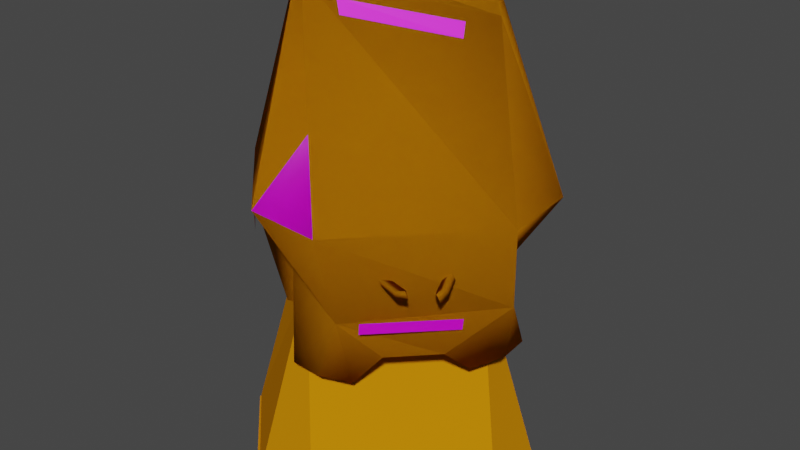 # Source: engine_r_main.blend  (saved by Blender 2.93.21; exported with 4.5.12 LTS)
import bpy
from mathutils import Matrix  # noqa: F401  (used for matrix-valued properties, if any)

bpy.ops.wm.read_factory_settings(use_empty=True)
scene = bpy.context.scene
scene.name = 'Scene'

# ---- collections
col_collection = bpy.data.collections.new('Collection'); scene.collection.children.link(col_collection)

# ---- images (referenced by path relative to the original .blend; pixels are not part of the script)
import os
ASSET_DIR = os.environ.get("B2B_ASSET_DIR", "")  # directory of the original .blend (textures are referenced by path, not embedded)
HERE = os.path.dirname(os.path.abspath(__file__))  # packed textures are extracted next to this script under _unpacked/

def load_image(name, relpath, width, height, colorspace="sRGB"):
    """Load a texture the original file referenced (path relative to the .blend, or extracted next to this script)."""
    p = next((c for c in (os.path.join(HERE, relpath), os.path.join(ASSET_DIR, relpath)) if relpath and os.path.exists(c)), "")
    if p:
        img = bpy.data.images.load(p, check_existing=True)
        img.name = name
    else:  # same state as the original file: an image datablock whose file is absent (Cycles renders it pink)
        img = bpy.data.images.new(name, width, height)
        img.source = "FILE"
        img.filepath = "//" + (relpath or name)
    img.colorspace_settings.name = colorspace
    return img
img_hev1_dif_tif = load_image('hev1_dif.tif', 'hev1_dif.tif', 1024, 1024, 'sRGB')
img_hev1_bump_tif = load_image('hev1_bump.tif', 'hev1_bump.tif', 1024, 1024, 'sRGB')
img_hev2_dif_tif = load_image('hev2_dif.tif', 'hev2_dif.tif', 1024, 1024, 'sRGB')
img_hev2_bump_tif = load_image('hev2_bump.tif', 'hev2_bump.tif', 1024, 1024, 'sRGB')
img_hev_decals01_tif = load_image('hev_decals01.tif', 'hev_decals01.tif', 1024, 1024, 'sRGB')
img_cr_pelican_hull_detail_tif = load_image('cr_pelican_hull_detail.tif', 'cr_pelican_hull_detail.tif', 1024, 1024, 'sRGB')
img_longsword_x_burn_tif = load_image('longsword_x_burn.tif', 'longsword_x_burn.tif', 1024, 1024, 'sRGB')
img_longsword_x_burn_illum_tif = load_image('longsword_x_burn_illum.tif', 'longsword_x_burn_illum.tif', 1024, 1024, 'sRGB')

# ---- materials (node trees are filled in below, after node groups)
mat_hev1 = bpy.data.materials.new('hev1')
mat_hev1.use_transparent_shadow = False
mat_hev1.diffuse_color = (0.5225, 0.6282, 0.1074, 1.0)
mat_hev2 = bpy.data.materials.new('hev2')
mat_hev2.use_transparent_shadow = False
mat_hev2.diffuse_color = (0.2007, 0.7765, 0.08404, 1.0)
mat_hev_decals = bpy.data.materials.new('hev_decals')
mat_hev_decals.use_transparent_shadow = False
mat_hev_decals.diffuse_color = (0.5282, 0.08286, 0.308, 1.0)
mat_hev1_destroyed = bpy.data.materials.new('hev1_destroyed')
mat_hev1_destroyed.use_transparent_shadow = False
mat_hev2_destroyed = bpy.data.materials.new('hev2_destroyed')
mat_hev2_destroyed.use_transparent_shadow = False
mat_longsword_burn = bpy.data.materials.new('longsword_burn')
mat_longsword_burn.use_transparent_shadow = False
mat_hard_metal_thick = bpy.data.materials.new('hard_metal_thick')
mat_hard_metal_thick.use_transparent_shadow = False
mat_hard_metal_thick.diffuse_color = (0.5694, 0.2072, 0.002413, 1.0)

# ---- material node trees
mat_hev1.use_nodes = True; mat_hev1.node_tree.nodes.clear()
_N = mat_hev1.node_tree.nodes; _L = mat_hev1.node_tree.links
n0 = _N.new('ShaderNodeBsdfPrincipled'); n0.name = 'Principled BSDF'; n0.location = (10, 300)
n0.distribution = 'GGX'
n0.subsurface_method = 'BURLEY'
n0.inputs[3].default_value = 1.45
n0.inputs[27].default_value = (0.0, 0.0, 0.0, 1.0)
n0.inputs[28].default_value = 1.0
n1 = _N.new('ShaderNodeOutputMaterial'); n1.name = 'Material Output'; n1.location = (300, 300)
n2 = _N.new('ShaderNodeTexImage'); n2.name = 'Image Texture'; n2.location = (-428, 253)
n2.image = img_hev1_dif_tif
n3 = _N.new('ShaderNodeNormalMap'); n3.name = 'Normal Map'; n3.location = (-182, -138)
n4 = _N.new('ShaderNodeTexImage'); n4.name = 'Image Texture.001'; n4.location = (-482, -113)
n4.image = img_hev1_bump_tif
_L.new(n0.outputs[0], n1.inputs[0])
_L.new(n2.outputs[0], n0.inputs[0])
_L.new(n4.outputs[0], n3.inputs[1])
_L.new(n3.outputs[0], n0.inputs[5])
n1.is_active_output = True
mat_hev2.use_nodes = True; mat_hev2.node_tree.nodes.clear()
_N = mat_hev2.node_tree.nodes; _L = mat_hev2.node_tree.links
n0 = _N.new('ShaderNodeBsdfPrincipled'); n0.name = 'Principled BSDF'; n0.location = (10, 300)
n0.distribution = 'GGX'
n0.subsurface_method = 'BURLEY'
n0.inputs[3].default_value = 1.45
n0.inputs[27].default_value = (0.0, 0.0, 0.0, 1.0)
n0.inputs[28].default_value = 1.0
n1 = _N.new('ShaderNodeOutputMaterial'); n1.name = 'Material Output'; n1.location = (300, 300)
n2 = _N.new('ShaderNodeTexImage'); n2.name = 'Image Texture'; n2.location = (-466, 247)
n2.image = img_hev2_dif_tif
n3 = _N.new('ShaderNodeTexImage'); n3.name = 'Image Texture.001'; n3.location = (-531, -90)
n3.image = img_hev2_bump_tif
n4 = _N.new('ShaderNodeNormalMap'); n4.name = 'Normal Map'; n4.location = (-193, -53)
_L.new(n0.outputs[0], n1.inputs[0])
_L.new(n2.outputs[0], n0.inputs[0])
_L.new(n3.outputs[0], n4.inputs[1])
_L.new(n4.outputs[0], n0.inputs[5])
n1.is_active_output = True
mat_hev_decals.use_nodes = True; mat_hev_decals.node_tree.nodes.clear()
_N = mat_hev_decals.node_tree.nodes; _L = mat_hev_decals.node_tree.links
n0 = _N.new('ShaderNodeBsdfPrincipled'); n0.name = 'Principled BSDF'; n0.location = (10, 300)
n0.distribution = 'GGX'
n0.subsurface_method = 'BURLEY'
n0.inputs[3].default_value = 1.45
n0.inputs[27].default_value = (0.0, 0.0, 0.0, 1.0)
n0.inputs[28].default_value = 1.0
n1 = _N.new('ShaderNodeOutputMaterial'); n1.name = 'Material Output'; n1.location = (300, 300)
n2 = _N.new('ShaderNodeTexImage'); n2.name = 'Image Texture'; n2.location = (-297, 162)
n2.image = img_hev_decals01_tif
_L.new(n0.outputs[0], n1.inputs[0])
_L.new(n2.outputs[0], n0.inputs[0])
n1.is_active_output = True
mat_hev1_destroyed.use_nodes = True; mat_hev1_destroyed.node_tree.nodes.clear()
_N = mat_hev1_destroyed.node_tree.nodes; _L = mat_hev1_destroyed.node_tree.links
n0 = _N.new('ShaderNodeOutputMaterial'); n0.name = 'Material Output'; n0.location = (300, 300)
n1 = _N.new('ShaderNodeBsdfPrincipled'); n1.name = 'Principled BSDF'; n1.location = (10, 300)
n1.distribution = 'GGX'
n1.subsurface_method = 'BURLEY'
n1.inputs[3].default_value = 1.45
n1.inputs[27].default_value = (0.0, 0.0, 0.0, 1.0)
n1.inputs[28].default_value = 1.0
n2 = _N.new('ShaderNodeTexImage'); n2.name = 'Image Texture'; n2.location = (-904, 266)
n2.image = img_hev1_dif_tif
n3 = _N.new('ShaderNodeBrightContrast'); n3.name = 'Bright/Contrast'; n3.location = (-211, 179)
n4 = _N.new('ShaderNodeTexImage'); n4.name = 'Image Texture.002'; n4.location = (-606, -34)
n4.image = img_cr_pelican_hull_detail_tif
n5 = _N.new('ShaderNodeTexImage'); n5.name = 'Image Texture.001'; n5.location = (-670, -353)
n5.image = img_hev1_bump_tif
n6 = _N.new('ShaderNodeNormalMap'); n6.name = 'Normal Map'; n6.location = (-295, -279)
_L.new(n1.outputs[0], n0.inputs[0])
_L.new(n2.outputs[0], n3.inputs[0])
_L.new(n3.outputs[0], n1.inputs[0])
_L.new(n4.outputs[0], n3.inputs[2])
_L.new(n5.outputs[0], n6.inputs[1])
_L.new(n6.outputs[0], n1.inputs[5])
n0.is_active_output = True
mat_hev2_destroyed.use_nodes = True; mat_hev2_destroyed.node_tree.nodes.clear()
_N = mat_hev2_destroyed.node_tree.nodes; _L = mat_hev2_destroyed.node_tree.links
n0 = _N.new('ShaderNodeBsdfPrincipled'); n0.name = 'Principled BSDF'; n0.location = (10, 300)
n0.distribution = 'GGX'
n0.subsurface_method = 'BURLEY'
n0.inputs[3].default_value = 1.45
n0.inputs[27].default_value = (0.0, 0.0, 0.0, 1.0)
n0.inputs[28].default_value = 1.0
n1 = _N.new('ShaderNodeOutputMaterial'); n1.name = 'Material Output'; n1.location = (300, 300)
n2 = _N.new('ShaderNodeTexImage'); n2.name = 'Image Texture'; n2.location = (-774, 299)
n2.image = img_hev2_dif_tif
n3 = _N.new('ShaderNodeNormalMap'); n3.name = 'Normal Map'; n3.location = (-223, -206)
n4 = _N.new('ShaderNodeTexImage'); n4.name = 'Image Texture.001'; n4.location = (-585, -238)
n4.image = img_hev2_bump_tif
n5 = _N.new('ShaderNodeBrightContrast'); n5.name = 'Bright/Contrast'; n5.location = (-284, 238)
n6 = _N.new('ShaderNodeTexImage'); n6.name = 'Image Texture.002'; n6.location = (-775, 48)
n6.width = 243
n6.image = img_cr_pelican_hull_detail_tif
_L.new(n0.outputs[0], n1.inputs[0])
_L.new(n4.outputs[0], n3.inputs[1])
_L.new(n3.outputs[0], n0.inputs[5])
_L.new(n2.outputs[0], n5.inputs[0])
_L.new(n5.outputs[0], n0.inputs[0])
_L.new(n6.outputs[0], n5.inputs[2])
n1.is_active_output = True
mat_longsword_burn.use_nodes = True; mat_longsword_burn.node_tree.nodes.clear()
_N = mat_longsword_burn.node_tree.nodes; _L = mat_longsword_burn.node_tree.links
n0 = _N.new('ShaderNodeOutputMaterial'); n0.name = 'Material Output'; n0.location = (300, 300)
n1 = _N.new('ShaderNodeTexImage'); n1.name = 'Image Texture'; n1.location = (-341, 267)
n1.image = img_longsword_x_burn_tif
n2 = _N.new('ShaderNodeBsdfPrincipled'); n2.name = 'Principled BSDF'; n2.location = (10, 300)
n2.distribution = 'GGX'
n2.subsurface_method = 'BURLEY'
n2.inputs[3].default_value = 1.45
n2.inputs[28].default_value = 1.0
n3 = _N.new('ShaderNodeTexImage'); n3.name = 'Image Texture.001'; n3.location = (-357, -72)
n3.image = img_longsword_x_burn_illum_tif
_L.new(n2.outputs[0], n0.inputs[0])
_L.new(n1.outputs[0], n2.inputs[0])
_L.new(n3.outputs[0], n2.inputs[27])
n0.is_active_output = True

# ---- world
world_world = bpy.data.worlds.new('World'); scene.world = world_world
world_world.use_nodes = True; world_world.node_tree.nodes.clear()
_N = world_world.node_tree.nodes; _L = world_world.node_tree.links
n0 = _N.new('ShaderNodeOutputWorld'); n0.name = 'World Output'; n0.location = (300, 300)
n1 = _N.new('ShaderNodeBackground'); n1.name = 'Background'; n1.location = (10, 300)
n1.inputs[0].default_value = (0.05088, 0.05088, 0.05088, 1.0)
_L.new(n1.outputs[0], n0.inputs[0])
n0.is_active_output = True
world_world.color = (0.05088, 0.05088, 0.05088)
world_world.use_sun_shadow = False
world_world.sun_shadow_jitter_overblur = 0.0

# ---- meshes
me_albatross = bpy.data.meshes.new('albatross')
me_albatross.from_pydata([(99.2, -271.9, 233.2), (123.8, -274.8, 203.4), (89.25, -282.3, 323.6), (129.5, -264.7, 323.6), (156.5, -238.6, 365.6), (182.5, -188.7, 323.9), (165.0, -206.7, 415.5), (229.3, -235.3, 323.7), (182.5, -188.6, 287.8), (207.6, -245.7, 287.6), (178.2, -204.0, 233.4), (172.5, -198.4, 233.4), (193.1, -234.8, 396.0), (135.0, -293.1, 415.2), (106.9, -265.1, 415.3), (231.8, -273.0, 323.6), (173.7, -331.4, 323.3), (231.8, -272.9, 287.4), (174.2, -320.3, 278.8), (136.0, -328.9, 323.3), (206.3, -286.5, 260.2), (89.24, -282.1, 287.4), (138.3, -308.6, 290.2), (138.9, -256.3, 365.5), (157.9, -276.1, 260.6), (104.9, -277.6, 233.1), (167.1, -297.3, 241.4), (146.0, -318.5, 246.5), (145.6, -296.6, 246.5), (187.4, -305.5, 260.1), (172.2, -308.8, 241.4), (177.1, -295.1, 250.8), (161.8, -319.1, 246.4), (196.0, -276.2, 250.9), (219.3, -245.0, 251.5), (209.6, -271.2, 245.7), (220.3, -260.4, 251.4), (198.2, -266.2, 245.7), (197.4, -244.6, 251.5), (176.8, -257.2, 260.7), (175.6, -222.8, 207.3), (189.3, -305.5, 301.3), (186.7, -308.4, 298.4), (202.8, -316.5, 303.9), (185.9, -309.3, 302.3), (205.5, -311.8, 303.2), (203.8, -315.5, 300.2), (208.4, -315.8, 305.5), (209.3, -314.8, 301.7), (213.9, -303.2, 301.2), (218.4, -305.6, 299.4), (217.1, -306.6, 303.1), (218.4, -299.9, 300.7), (217.2, -300.9, 304.5), (209.4, -282.7, 306.1), (206.7, -285.9, 302.9), (210.5, -281.8, 302.3), (148.3, -286.8, 406.8), (151.6, -288.9, 400.8), (187.1, -252.8, 389.3), (185.4, -249.3, 395.4), (193.5, -201.0, 316.0), (205.7, -213.0, 315.5), (200.5, -215.7, 297.0), (193.8, -200.6, 297.5), (109.3, -303.5, 313.7), (96.91, -291.7, 314.2), (96.89, -291.7, 295.7), (109.3, -303.5, 295.2), (139.0, -277.6, 232.3), (177.2, -239.3, 233.0), (181.9, -244.2, 249.9), (143.8, -282.5, 249.2), (136.9, -275.0, 222.1), (132.2, -270.1, 205.2), (170.3, -231.8, 209.7), (175.1, -236.7, 226.5), (184.0, -316.8, 275.9), (215.0, -285.8, 276.0), (216.5, -287.1, 282.4), (185.5, -318.0, 282.3), (165.1, -229.0, 323.7), (178.2, -203.9, 203.6), (103.7, -276.3, 211.9), (152.6, -218.2, 205.1), (175.9, -220.9, 199.7), (104.9, -277.5, 210.9), (99.19, -271.8, 215.9), (139.1, -259.3, 188.7), (174.1, -199.8, 203.9), (111.7, -276.5, 201.3), (175.6, -222.7, 199.3), (172.5, -198.2, 204.0), (123.8, -274.7, 184.3), (145.3, -297.9, 355.4)], [], [(21, 0, 25), (25, 0, 87, 83), (25, 86, 90), (2, 23, 3), (4, 5, 81), (6, 5, 4), (7, 5, 6), (8, 5, 7), (6, 12, 7), (7, 9, 8), (10, 8, 9), (8, 10, 11), (11, 10, 82, 89), (40, 91, 85), (15, 12, 13), (13, 16, 15), (13, 94, 19, 16), (12, 15, 7), (14, 13, 12), (18, 16, 19), (12, 6, 14), (19, 94, 13, 14), (14, 2, 19), (17, 15, 16), (9, 7, 15), (16, 18, 17), (20, 17, 18), (19, 2, 21), (19, 22, 18), (23, 14, 6), (23, 2, 14), (15, 17, 9), (29, 20, 18), (21, 22, 19), (6, 4, 23), (33, 20, 29), (29, 31, 33), (39, 33, 31), (31, 24, 39), (22, 21, 25), (18, 22, 27), (25, 27, 22), (27, 25, 28), (27, 32, 18), (26, 24, 31), (26, 27, 28), (32, 27, 26), (28, 24, 26), (30, 29, 18), (31, 29, 30), (30, 18, 32), (30, 26, 31), (26, 30, 32), (20, 33, 37), (39, 37, 33), (39, 38, 37), (20, 35, 17), (37, 35, 20), (34, 9, 17), (9, 34, 10), (37, 38, 34), (34, 38, 10), (35, 36, 17), (36, 35, 37), (17, 36, 34), (37, 34, 36), (39, 24, 1), (28, 25, 1), (24, 28, 1), (38, 39, 40), (38, 40, 10), (1, 40, 39), (1, 93, 88), (11, 92, 84), (41, 45, 46), (45, 41, 44), (46, 42, 41), (44, 43, 45), (42, 46, 43), (43, 44, 42), (45, 48, 46), (43, 46, 48), (47, 45, 43), (48, 47, 43), (90, 93, 1, 25), (45, 47, 48), (50, 51, 49), (83, 86, 25), (50, 49, 52), (51, 50, 52), (49, 51, 53), (55, 49, 53), (52, 53, 51), (56, 52, 49), (49, 55, 56), (53, 54, 55), (54, 53, 52), (52, 56, 54), (81, 0, 3), (57, 58, 59), (59, 60, 57), (61, 62, 63), (63, 64, 61), (68, 65, 66), (66, 67, 68), (72, 69, 70), (70, 71, 72), (73, 74, 75), (75, 76, 73), (80, 77, 78), (78, 79, 80), (23, 4, 3), (4, 81, 3), (81, 5, 8), (8, 11, 81), (11, 0, 81), (0, 21, 3), (21, 2, 3), (89, 92, 11), (84, 87, 0, 11), (88, 91, 40, 1), (85, 82, 10, 40), (93, 90, 88), (83, 87, 88, 90, 86), (84, 91, 88, 87), (91, 84, 85), (82, 85, 84), (84, 92, 89), (89, 82, 84)])
me_albatross.polygons.foreach_set('material_index', [3, 3, 3, 3, 3, 3, 3, 3, 3, 3, 3, 3, 3, 3, 3, 3, 3, 3, 3, 3, 3, 3, 3, 3, 3, 3, 3, 3, 3, 3, 3, 3, 3, 3, 3, 3, 3, 3, 3, 3, 3, 3, 3, 3, 3, 3, 3, 3, 3, 3, 3, 3, 3, 3, 3, 3, 3, 3, 3, 3, 3, 3, 3, 3, 3, 3, 3, 3, 3, 3, 3, 3, 3, 3, 1, 1, 1, 1, 1, 1, 1, 1, 1, 1, 3, 1, 1, 3, 1, 1, 1, 1, 1, 1, 1, 1, 1, 1, 3, 2, 2, 2, 2, 2, 2, 2, 2, 2, 2, 2, 2, 3, 3, 3, 3, 3, 3, 3, 3, 3, 3, 3, 5, 5, 5, 5, 5, 5, 5])
_uv = me_albatross.uv_layers.new(name='UVMap_0')
_uv.uv.foreach_set('vector', [0.7845, 0.2225, 0.8387, 0.2225, 0.8387, 0.2145, 0.1229, 0.1784, 0.1314, 0.1784, 0.1314, 0.1604, 0.1247, 0.1562, 0.1229, 0.1784, 0.1229, 0.1559, 0.1174, 0.1463, 0.1312, 0.6714, 0.1852, 0.7136, 0.1722, 0.6714, 0.2103, 0.7136, 0.2643, 0.6714, 0.2234, 0.6714, 0.2392, 0.7637, 0.2643, 0.6714, 0.2103, 0.7136, 0.7485, 0.1567, 0.7485, 0.2225, 0.657, 0.2225, 0.7845, 0.2225, 0.7485, 0.2225, 0.7485, 0.1567, 0.657, 0.2225, 0.657, 0.1829, 0.7485, 0.1567, 0.7485, 0.1567, 0.7845, 0.1567, 0.7845, 0.2225, 0.8387, 0.2145, 0.7845, 0.2225, 0.7845, 0.1567, 0.7845, 0.2225, 0.8387, 0.2145, 0.8387, 0.2225, 0.009779, 0.1784, 0.01829, 0.1784, 0.01829, 0.1484, 0.01218, 0.1487, 0.03357, 0.1522, 0.03357, 0.1441, 0.03208, 0.1445, 0.7485, 0.03983, 0.6518, 0.03983, 0.6518, 0.122, 0.6518, 0.122, 0.7485, 0.122, 0.7485, 0.03983, 0.6518, 0.122, 0.7001, 0.1393, 0.7485, 0.1567, 0.7485, 0.122, 0.6518, 0.03983, 0.7485, 0.03983, 0.7485, 0.005138, 0.6122, 0.122, 0.6518, 0.122, 0.6518, 0.03983, 0.7845, 0.122, 0.7485, 0.122, 0.7485, 0.1567, 0.6518, 0.03983, 0.6122, 0.03983, 0.6122, 0.122, 0.7485, 0.1567, 0.7028, 0.1698, 0.657, 0.1829, 0.657, 0.2225, 0.657, 0.2225, 0.7485, 0.2225, 0.7485, 0.1567, 0.7845, 0.03983, 0.7485, 0.03983, 0.7485, 0.122, 0.7845, 0.005138, 0.7485, 0.005138, 0.7485, 0.03983, 0.7485, 0.122, 0.7845, 0.122, 0.7845, 0.03983, 0.8116, 0.06754, 0.7845, 0.03983, 0.7845, 0.122, 0.7485, 0.1567, 0.7485, 0.2225, 0.7845, 0.2225, 0.7485, 0.1567, 0.7845, 0.1567, 0.7845, 0.122, 0.1852, 0.7136, 0.1563, 0.7637, 0.2392, 0.7637, 0.1852, 0.7136, 0.1312, 0.6714, 0.1563, 0.7637, 0.7485, 0.03983, 0.7845, 0.03983, 0.7845, 0.005138, 0.8116, 0.09425, 0.8116, 0.06754, 0.7845, 0.122, 0.7845, 0.2225, 0.7845, 0.1567, 0.7485, 0.1567, 0.2392, 0.7637, 0.2103, 0.7136, 0.1852, 0.7136, 0.824, 0.06969, 0.8116, 0.06754, 0.8116, 0.09425, 0.8116, 0.09425, 0.824, 0.09209, 0.824, 0.06969, 0.05712, 0.2018, 0.05712, 0.2269, 0.0841, 0.2269, 0.0841, 0.2269, 0.0841, 0.2018, 0.05712, 0.2018, 0.7845, 0.1567, 0.7845, 0.2225, 0.8387, 0.2145, 0.7845, 0.122, 0.7845, 0.1567, 0.8387, 0.1404, 0.8387, 0.2145, 0.8387, 0.1567, 0.7845, 0.1567, 0.8387, 0.1567, 0.8387, 0.2145, 0.854, 0.1723, 0.8387, 0.1404, 0.8387, 0.122, 0.7845, 0.122, 0.09268, 0.2183, 0.0841, 0.2018, 0.0841, 0.2269, 0.8686, 0.1567, 0.8387, 0.1567, 0.854, 0.1723, 0.8494, 0.145, 0.8387, 0.1567, 0.8686, 0.1567, 0.1075, 0.1928, 0.0841, 0.2018, 0.09268, 0.2183, 0.8387, 0.1074, 0.8116, 0.09425, 0.7845, 0.122, 0.824, 0.09209, 0.8116, 0.09425, 0.8387, 0.1074, 0.8387, 0.1074, 0.7845, 0.122, 0.8387, 0.122, 0.8387, 0.1074, 0.8387, 0.09921, 0.824, 0.09209, 0.8686, 0.1567, 0.864, 0.145, 0.8494, 0.145, 0.8116, 0.06754, 0.824, 0.06969, 0.8387, 0.06246, 0.05712, 0.2018, 0.04841, 0.2183, 0.05712, 0.2269, 0.05712, 0.2018, 0.03357, 0.1928, 0.04841, 0.2183, 0.8116, 0.06754, 0.8387, 0.05445, 0.7845, 0.03983, 0.8387, 0.06246, 0.8387, 0.05445, 0.8116, 0.06754, 0.8387, 0.02134, 0.7845, 0.005138, 0.7845, 0.03983, 0.7845, 0.1567, 0.8387, 0.1567, 0.8387, 0.2145, 0.8685, 0.1567, 0.8538, 0.1723, 0.8387, 0.1567, 0.8387, 0.1567, 0.8538, 0.1723, 0.8387, 0.2145, 0.8387, 0.05445, 0.8387, 0.03983, 0.7845, 0.03983, 0.8494, 0.145, 0.864, 0.145, 0.8685, 0.1567, 0.7845, 0.03983, 0.8387, 0.03983, 0.8387, 0.02134, 0.8685, 0.1567, 0.8387, 0.1567, 0.8494, 0.145, 0.05712, 0.2018, 0.0841, 0.2018, 0.1075, 0.1522, 0.2527, 0.2246, 0.3063, 0.2246, 0.2917, 0.1984, 0.0841, 0.2018, 0.1075, 0.1928, 0.1075, 0.1522, 0.03357, 0.1928, 0.05712, 0.2018, 0.03357, 0.1522, 0.2527, 0.2246, 0.2917, 0.1984, 0.3063, 0.2246, 0.1075, 0.1522, 0.03357, 0.1522, 0.05712, 0.2018, 0.1075, 0.1522, 0.1075, 0.1292, 0.08569, 0.1336, 0.9948, 0.5467, 0.9655, 0.5467, 0.9665, 0.5747, 0.08235, 0.08453, 0.1526, 0.08471, 0.1575, 0.07296, 0.1526, 0.08471, 0.08235, 0.08453, 0.08235, 0.07296, 0.1575, 0.07296, 0.08235, 0.07295, 0.08235, 0.08453, 0.08235, 0.07296, 0.1575, 0.07296, 0.1526, 0.08471, 0.1724, 0.073, 0.1732, 0.1482, 0.08447, 0.1482, 0.08447, 0.1482, 0.08369, 0.073, 0.1724, 0.073, 0.1526, 0.08471, 0.1732, 0.08327, 0.1575, 0.07296, 0.08447, 0.07296, 0.1732, 0.07296, 0.1711, 0.08327, 0.1732, 0.08359, 0.1526, 0.08471, 0.1575, 0.07296, 0.1711, 0.08327, 0.08237, 0.08359, 0.08447, 0.07296, 0.1174, 0.1463, 0.1075, 0.1292, 0.1075, 0.1522, 0.1229, 0.1784, 0.1526, 0.08471, 0.1732, 0.08359, 0.1711, 0.08327, 0.1731, 0.1525, 0.1731, 0.1525, 0.1525, 0.1512, 0.1247, 0.1562, 0.1229, 0.1559, 0.1229, 0.1784, 0.1731, 0.1525, 0.1525, 0.1512, 0.1574, 0.1638, 0.0823, 0.1525, 0.1711, 0.1525, 0.1732, 0.1638, 0.1525, 0.1512, 0.1731, 0.1525, 0.1574, 0.1638, 0.0823, 0.1513, 0.1525, 0.1512, 0.1574, 0.1638, 0.1732, 0.1638, 0.0844, 0.1638, 0.0823, 0.1525, 0.0824, 0.1639, 0.1574, 0.1638, 0.1525, 0.1512, 0.1525, 0.1512, 0.0823, 0.1513, 0.0824, 0.1639, 0.1574, 0.1638, 0.0824, 0.1639, 0.0823, 0.1513, 0.08362, 0.07305, 0.0844, 0.148, 0.1732, 0.148, 0.1732, 0.148, 0.1724, 0.07305, 0.08362, 0.07305, 0.1722, 0.6714, 0.2392, 0.7637, 0.2234, 0.6714, 0.6753, 0.5939, 0.6753, 0.4669, 0.003068, 0.4669, 0.003068, 0.4669, 0.003068, 0.5939, 0.6753, 0.5939, 0.6534, 0.5994, 0.6534, 0.7974, 0.4644, 0.7974, 0.4644, 0.7974, 0.4644, 0.5994, 0.6534, 0.5994, 0.4644, 0.7974, 0.6534, 0.7974, 0.6534, 0.5994, 0.6534, 0.5994, 0.4644, 0.5994, 0.4644, 0.7974, 0.6753, 0.5939, 0.6753, 0.4669, 0.003068, 0.4669, 0.003068, 0.4669, 0.003068, 0.5939, 0.6753, 0.5939, 0.6753, 0.5939, 0.6753, 0.4669, 0.003068, 0.4669, 0.003068, 0.4669, 0.003068, 0.5939, 0.6753, 0.5939, 0.009028, 1.001, 0.009028, 0.8859, 0.6804, 0.8859, 0.6804, 0.8859, 0.6804, 1.001, 0.009028, 1.001, 0.1852, 0.7136, 0.2103, 0.7136, 0.1722, 0.6714, 0.2103, 0.7136, 0.2234, 0.6714, 0.1722, 0.6714, 0.1722, 0.6714, 0.1312, 0.6714, 0.1428, 0.7136, 0.1428, 0.7136, 0.1563, 0.7637, 0.1722, 0.6714, 0.1563, 0.7637, 0.2392, 0.7637, 0.1722, 0.6714, 0.2392, 0.7637, 0.253, 0.7136, 0.2234, 0.6714, 0.253, 0.7136, 0.2643, 0.6714, 0.2234, 0.6714, 0.01218, 0.1487, 0.009779, 0.1478, 0.009779, 0.1784, 0.9665, 0.5747, 0.9775, 0.6503, 0.9948, 0.6503, 0.9948, 0.5467, 0.08569, 0.1336, 0.03357, 0.1441, 0.03357, 0.1522, 0.1075, 0.1522, 0.03208, 0.1445, 0.01829, 0.1484, 0.01829, 0.1784, 0.03357, 0.1522, 0.06603, 0.1435, 0.0959, 0.08696, 0.2062, 0.2371, 0.1774, 0.06476, 0.3454, 0.04564, 0.1834, 0.2529, 0.1034, 0.08124, 0.1338, 0.0815, 0.7417, 0.5701, 0.5498, 0.7052, 0.1834, 0.2529, 0.3454, 0.04564, 0.5498, 0.7052, 0.7417, 0.5701, 0.5793, 0.7398, 0.7097, 0.9436, 0.5793, 0.7398, 0.7417, 0.5701, 0.7417, 0.5701, 0.9554, 0.9214, 0.8539, 0.9563, 0.8539, 0.9563, 0.7097, 0.9436, 0.7417, 0.5701])
_ca = me_albatross.color_attributes.new('color', 'BYTE_COLOR', 'CORNER')
_ca.data.foreach_set('color', [1.0, 1.0, 1.0, 1.0, 1.0, 1.0, 1.0, 1.0, 1.0, 1.0, 1.0, 1.0, 1.0, 1.0, 1.0, 1.0, 1.0, 1.0, 1.0, 1.0, 1.0, 1.0, 1.0, 1.0, 1.0, 1.0, 1.0, 1.0, 1.0, 1.0, 1.0, 1.0, 1.0, 1.0, 1.0, 1.0, 1.0, 1.0, 1.0, 1.0, 1.0, 1.0, 1.0, 1.0, 1.0, 1.0, 1.0, 1.0, 1.0, 1.0, 1.0, 1.0, 1.0, 1.0, 1.0, 1.0, 1.0, 1.0, 1.0, 1.0, 1.0, 1.0, 1.0, 1.0, 1.0, 1.0, 1.0, 1.0, 1.0, 1.0, 1.0, 1.0, 1.0, 1.0, 1.0, 1.0, 1.0, 1.0, 1.0, 1.0, 1.0, 1.0, 1.0, 1.0, 1.0, 1.0, 1.0, 1.0, 1.0, 1.0, 1.0, 1.0, 1.0, 1.0, 1.0, 1.0, 1.0, 1.0, 1.0, 1.0, 1.0, 1.0, 1.0, 1.0, 1.0, 1.0, 1.0, 1.0, 1.0, 1.0, 1.0, 1.0, 1.0, 1.0, 1.0, 1.0, 1.0, 1.0, 1.0, 1.0, 1.0, 1.0, 1.0, 1.0, 1.0, 1.0, 1.0, 1.0, 1.0, 1.0, 1.0, 1.0, 1.0, 1.0, 1.0, 1.0, 1.0, 1.0, 1.0, 1.0, 1.0, 1.0, 1.0, 1.0, 1.0, 1.0, 1.0, 1.0, 1.0, 1.0, 1.0, 1.0, 1.0, 1.0, 1.0, 1.0, 1.0, 1.0, 1.0, 1.0, 1.0, 1.0, 1.0, 1.0, 1.0, 1.0, 1.0, 1.0, 1.0, 1.0, 1.0, 1.0, 1.0, 1.0, 1.0, 1.0, 1.0, 1.0, 1.0, 1.0, 1.0, 1.0, 1.0, 1.0, 1.0, 1.0, 1.0, 1.0, 1.0, 1.0, 1.0, 1.0, 1.0, 1.0, 1.0, 1.0, 1.0, 1.0, 1.0, 1.0, 1.0, 1.0, 1.0, 1.0, 1.0, 1.0, 1.0, 1.0, 1.0, 1.0, 1.0, 1.0, 1.0, 1.0, 1.0, 1.0, 1.0, 1.0, 1.0, 1.0, 1.0, 1.0, 1.0, 1.0, 1.0, 1.0, 1.0, 1.0, 1.0, 1.0, 1.0, 1.0, 1.0, 1.0, 1.0, 1.0, 1.0, 1.0, 1.0, 1.0, 1.0, 1.0, 1.0, 1.0, 1.0, 1.0, 1.0, 1.0, 1.0, 1.0, 1.0, 1.0, 1.0, 1.0, 1.0, 1.0, 1.0, 1.0, 1.0, 1.0, 1.0, 1.0, 1.0, 1.0, 1.0, 1.0, 1.0, 1.0, 1.0, 1.0, 1.0, 1.0, 1.0, 1.0, 1.0, 1.0, 1.0, 1.0, 1.0, 1.0, 1.0, 1.0, 1.0, 1.0, 1.0, 1.0, 1.0, 1.0, 1.0, 1.0, 1.0, 1.0, 1.0, 1.0, 1.0, 1.0, 1.0, 1.0, 1.0, 1.0, 1.0, 1.0, 1.0, 1.0, 1.0, 1.0, 1.0, 1.0, 1.0, 1.0, 1.0, 1.0, 1.0, 1.0, 1.0, 1.0, 1.0, 1.0, 1.0, 1.0, 1.0, 1.0, 1.0, 1.0, 1.0, 1.0, 1.0, 1.0, 1.0, 1.0, 1.0, 1.0, 1.0, 1.0, 1.0, 1.0, 1.0, 1.0, 1.0, 1.0, 1.0, 1.0, 1.0, 1.0, 1.0, 1.0, 1.0, 1.0, 1.0, 1.0, 1.0, 1.0, 1.0, 1.0, 1.0, 1.0, 1.0, 1.0, 1.0, 1.0, 1.0, 1.0, 1.0, 1.0, 1.0, 1.0, 1.0, 1.0, 1.0, 1.0, 1.0, 1.0, 1.0, 1.0, 1.0, 1.0, 1.0, 1.0, 1.0, 1.0, 1.0, 1.0, 1.0, 1.0, 1.0, 1.0, 1.0, 1.0, 1.0, 1.0, 1.0, 1.0, 1.0, 1.0, 1.0, 1.0, 1.0, 1.0, 1.0, 1.0, 1.0, 1.0, 1.0, 1.0, 1.0, 1.0, 1.0, 1.0, 1.0, 1.0, 1.0, 1.0, 1.0, 1.0, 1.0, 1.0, 1.0, 1.0, 1.0, 1.0, 1.0, 1.0, 1.0, 1.0, 1.0, 1.0, 1.0, 1.0, 1.0, 1.0, 1.0, 1.0, 1.0, 1.0, 1.0, 1.0, 1.0, 1.0, 1.0, 1.0, 1.0, 1.0, 1.0, 1.0, 1.0, 1.0, 1.0, 1.0, 1.0, 1.0, 1.0, 1.0, 1.0, 1.0, 1.0, 1.0, 1.0, 1.0, 1.0, 1.0, 1.0, 1.0, 1.0, 1.0, 1.0, 1.0, 1.0, 1.0, 1.0, 1.0, 1.0, 1.0, 1.0, 1.0, 1.0, 1.0, 1.0, 1.0, 1.0, 1.0, 1.0, 1.0, 1.0, 1.0, 1.0, 1.0, 1.0, 1.0, 1.0, 1.0, 1.0, 1.0, 1.0, 1.0, 1.0, 1.0, 1.0, 1.0, 1.0, 1.0, 1.0, 1.0, 1.0, 1.0, 1.0, 1.0, 1.0, 1.0, 1.0, 1.0, 1.0, 1.0, 1.0, 1.0, 1.0, 1.0, 1.0, 1.0, 1.0, 1.0, 1.0, 1.0, 1.0, 1.0, 1.0, 1.0, 1.0, 1.0, 1.0, 1.0, 1.0, 1.0, 1.0, 1.0, 1.0, 1.0, 1.0, 1.0, 1.0, 1.0, 1.0, 1.0, 1.0, 1.0, 1.0, 1.0, 1.0, 1.0, 1.0, 1.0, 1.0, 1.0, 1.0, 1.0, 1.0, 1.0, 1.0, 1.0, 1.0, 1.0, 1.0, 1.0, 1.0, 1.0, 1.0, 1.0, 1.0, 1.0, 1.0, 1.0, 1.0, 1.0, 1.0, 1.0, 1.0, 1.0, 1.0, 1.0, 1.0, 1.0, 1.0, 1.0, 1.0, 1.0, 1.0, 1.0, 1.0, 1.0, 1.0, 1.0, 1.0, 1.0, 1.0, 1.0, 1.0, 1.0, 1.0, 1.0, 1.0, 1.0, 1.0, 1.0, 1.0, 1.0, 1.0, 1.0, 1.0, 1.0, 1.0, 1.0, 1.0, 1.0, 1.0, 1.0, 1.0, 1.0, 1.0, 1.0, 1.0, 1.0, 1.0, 1.0, 1.0, 1.0, 1.0, 1.0, 1.0, 1.0, 1.0, 1.0, 1.0, 1.0, 1.0, 1.0, 1.0, 1.0, 1.0, 1.0, 1.0, 1.0, 1.0, 1.0, 1.0, 1.0, 1.0, 1.0, 1.0, 1.0, 1.0, 1.0, 1.0, 1.0, 1.0, 1.0, 1.0, 1.0, 1.0, 1.0, 1.0, 1.0, 1.0, 1.0, 1.0, 1.0, 1.0, 1.0, 1.0, 1.0, 1.0, 1.0, 1.0, 1.0, 1.0, 1.0, 1.0, 1.0, 1.0, 1.0, 1.0, 1.0, 1.0, 1.0, 1.0, 1.0, 1.0, 1.0, 1.0, 1.0, 1.0, 1.0, 1.0, 1.0, 1.0, 1.0, 1.0, 1.0, 1.0, 1.0, 1.0, 1.0, 1.0, 1.0, 1.0, 1.0, 1.0, 1.0, 1.0, 1.0, 1.0, 1.0, 1.0, 1.0, 1.0, 1.0, 1.0, 1.0, 1.0, 1.0, 1.0, 1.0, 1.0, 1.0, 1.0, 1.0, 1.0, 1.0, 1.0, 1.0, 1.0, 1.0, 1.0, 1.0, 1.0, 1.0, 1.0, 1.0, 1.0, 1.0, 1.0, 1.0, 1.0, 1.0, 1.0, 1.0, 1.0, 1.0, 1.0, 1.0, 1.0, 1.0, 1.0, 1.0, 1.0, 1.0, 1.0, 1.0, 1.0, 1.0, 1.0, 1.0, 1.0, 1.0, 1.0, 1.0, 1.0, 1.0, 1.0, 1.0, 1.0, 1.0, 1.0, 1.0, 1.0, 1.0, 1.0, 1.0, 1.0, 1.0, 1.0, 1.0, 1.0, 1.0, 1.0, 1.0, 1.0, 1.0, 1.0, 1.0, 1.0, 1.0, 1.0, 1.0, 1.0, 1.0, 1.0, 1.0, 1.0, 1.0, 1.0, 1.0, 1.0, 1.0, 1.0, 1.0, 1.0, 1.0, 1.0, 1.0, 1.0, 1.0, 1.0, 1.0, 1.0, 1.0, 1.0, 1.0, 1.0, 1.0, 1.0, 1.0, 1.0, 1.0, 1.0, 1.0, 1.0, 1.0, 1.0, 1.0, 1.0, 1.0, 1.0, 1.0, 1.0, 1.0, 1.0, 1.0, 1.0, 1.0, 1.0, 1.0, 1.0, 1.0, 1.0, 1.0, 1.0, 1.0, 1.0, 1.0, 1.0, 1.0, 1.0, 1.0, 1.0, 1.0, 1.0, 1.0, 1.0, 1.0, 1.0, 1.0, 1.0, 1.0, 1.0, 1.0, 1.0, 1.0, 1.0, 1.0, 1.0, 1.0, 1.0, 1.0, 1.0, 1.0, 1.0, 1.0, 1.0, 1.0, 1.0, 1.0, 1.0, 1.0, 1.0, 1.0, 1.0, 1.0, 1.0, 1.0, 1.0, 1.0, 1.0, 1.0, 1.0, 1.0, 1.0, 1.0, 1.0, 1.0, 1.0, 1.0, 1.0, 1.0, 1.0, 1.0, 1.0, 1.0, 1.0, 1.0, 1.0, 1.0, 1.0, 1.0, 1.0, 1.0, 1.0, 1.0, 1.0, 1.0, 1.0, 1.0, 1.0, 1.0, 1.0, 1.0, 1.0, 1.0, 1.0, 1.0, 1.0, 1.0, 1.0, 1.0, 1.0, 1.0, 1.0, 1.0, 1.0, 1.0, 1.0, 1.0, 1.0, 1.0, 1.0, 1.0, 1.0, 1.0, 1.0, 1.0, 1.0, 1.0, 1.0, 1.0, 1.0, 1.0, 1.0, 1.0, 1.0, 1.0, 1.0, 1.0, 1.0, 1.0, 1.0, 1.0, 1.0, 1.0, 1.0, 1.0, 1.0, 1.0, 1.0, 1.0, 1.0, 1.0, 1.0, 1.0, 1.0, 1.0, 1.0, 1.0, 1.0, 1.0, 1.0, 1.0, 1.0, 1.0, 1.0, 1.0, 1.0, 1.0, 1.0, 1.0, 1.0, 1.0, 1.0, 1.0, 1.0, 1.0, 1.0, 1.0, 1.0, 1.0, 1.0, 1.0, 1.0, 1.0, 1.0, 1.0, 1.0, 1.0, 1.0, 1.0, 1.0, 1.0, 1.0, 1.0, 1.0, 1.0, 1.0, 1.0, 1.0, 1.0, 1.0, 1.0, 1.0, 1.0, 1.0, 1.0, 1.0, 1.0, 1.0, 1.0, 1.0, 1.0, 1.0, 1.0, 1.0, 1.0, 1.0, 1.0, 1.0, 1.0, 1.0, 1.0, 1.0, 1.0, 1.0, 1.0, 1.0, 1.0, 1.0, 1.0, 1.0, 1.0, 1.0, 1.0, 1.0, 1.0, 1.0, 1.0, 1.0, 1.0, 1.0, 1.0, 1.0, 1.0, 1.0, 1.0, 1.0, 1.0, 1.0, 1.0, 1.0, 1.0, 1.0, 1.0, 1.0, 1.0, 1.0, 1.0, 1.0, 1.0, 1.0, 1.0, 1.0, 1.0, 1.0, 1.0, 1.0, 1.0, 1.0, 1.0, 1.0, 1.0, 1.0, 1.0, 1.0, 1.0, 1.0, 1.0, 1.0, 1.0, 1.0, 1.0, 1.0, 1.0, 1.0, 1.0, 1.0, 1.0, 1.0, 1.0, 1.0, 1.0, 1.0, 1.0, 1.0, 1.0, 1.0, 1.0, 1.0, 1.0, 1.0, 1.0, 1.0, 1.0, 1.0, 1.0, 1.0, 1.0, 1.0, 1.0, 1.0, 1.0, 1.0, 1.0, 1.0, 1.0, 1.0, 1.0, 1.0, 1.0, 1.0, 1.0, 1.0, 1.0, 1.0, 1.0, 1.0, 1.0, 1.0, 1.0, 1.0, 1.0, 1.0, 1.0, 1.0, 1.0, 1.0, 1.0, 1.0, 1.0, 1.0, 1.0, 1.0, 1.0, 1.0, 1.0, 1.0, 1.0, 1.0, 1.0, 1.0, 1.0, 1.0, 1.0, 1.0, 1.0, 1.0, 1.0, 1.0, 1.0, 1.0, 1.0, 1.0, 1.0, 1.0, 1.0, 1.0, 1.0, 1.0, 1.0, 1.0, 1.0, 1.0, 1.0, 1.0, 1.0, 1.0, 1.0, 1.0, 1.0, 1.0, 1.0, 1.0, 1.0, 1.0, 1.0, 0.0, 0.0, 0.0, 1.0, 0.0, 0.0, 0.0, 1.0, 0.0, 0.0, 0.0, 1.0, 0.0, 0.0, 0.0, 1.0, 0.0, 0.0, 0.0, 1.0, 0.0, 0.0, 0.0, 1.0, 0.0, 0.0, 0.0, 1.0, 0.0, 0.0, 0.0, 1.0, 0.0, 0.0, 0.0, 1.0, 0.0, 0.0, 0.0, 1.0, 0.0, 0.0, 0.0, 1.0, 0.0, 0.0, 0.0, 1.0, 0.0, 0.0, 0.0, 1.0, 0.0, 0.0, 0.0, 1.0, 0.0, 0.0, 0.0, 1.0, 0.0, 0.0, 0.0, 1.0, 0.0, 0.0, 0.0, 1.0, 0.0, 0.0, 0.0, 1.0, 0.0, 0.0, 0.0, 1.0, 0.0, 0.0, 0.0, 1.0, 0.0, 0.0, 0.0, 1.0, 0.0, 0.0, 0.0, 1.0, 0.0, 0.0, 0.0, 1.0, 0.0, 0.0, 0.0, 1.0, 0.0, 0.0, 0.0, 1.0, 0.0, 0.0, 0.0, 1.0, 0.0, 0.0, 0.0, 1.0, 0.0, 0.0, 0.0, 1.0, 0.0, 0.0, 0.0, 1.0, 0.0, 0.0, 0.0, 1.0, 0.0, 0.0, 0.0, 1.0, 0.0, 0.0, 0.0, 1.0, 0.0, 0.0, 0.0, 1.0, 0.0, 0.0, 0.0, 1.0, 0.0, 0.0, 0.0, 1.0, 0.0, 0.0, 0.0, 1.0, 1.0, 1.0, 1.0, 1.0, 1.0, 1.0, 1.0, 1.0, 1.0, 1.0, 1.0, 1.0, 1.0, 1.0, 1.0, 1.0, 1.0, 1.0, 1.0, 1.0, 1.0, 1.0, 1.0, 1.0, 1.0, 1.0, 1.0, 1.0, 1.0, 1.0, 1.0, 1.0, 1.0, 1.0, 1.0, 1.0, 1.0, 1.0, 1.0, 1.0, 1.0, 1.0, 1.0, 1.0, 1.0, 1.0, 1.0, 1.0, 1.0, 1.0, 1.0, 1.0, 1.0, 1.0, 1.0, 1.0, 1.0, 1.0, 1.0, 1.0, 1.0, 1.0, 1.0, 1.0, 1.0, 1.0, 1.0, 1.0, 1.0, 1.0, 1.0, 1.0, 1.0, 1.0, 1.0, 1.0, 1.0, 1.0, 1.0, 1.0, 1.0, 1.0, 1.0, 1.0, 1.0, 1.0, 1.0, 1.0, 1.0, 1.0, 1.0, 1.0, 1.0, 1.0, 1.0, 1.0, 1.0, 1.0, 1.0, 1.0, 1.0, 1.0, 1.0, 1.0, 1.0, 1.0, 1.0, 1.0, 1.0, 1.0, 1.0, 1.0, 1.0, 1.0, 1.0, 1.0, 1.0, 1.0, 1.0, 1.0, 1.0, 1.0, 1.0, 1.0, 1.0, 1.0, 1.0, 1.0, 1.0, 1.0, 1.0, 1.0, 1.0, 1.0, 1.0, 1.0, 1.0, 1.0, 1.0, 1.0, 1.0, 1.0, 1.0, 1.0, 1.0, 1.0, 1.0, 1.0, 1.0, 1.0, 1.0, 1.0, 1.0, 1.0, 1.0, 1.0, 1.0, 1.0, 1.0, 1.0, 1.0, 1.0, 1.0, 1.0, 1.0, 1.0, 1.0, 1.0, 1.0, 1.0, 1.0, 1.0, 1.0, 1.0, 1.0, 1.0, 1.0, 1.0, 1.0, 1.0, 1.0, 1.0, 1.0, 1.0, 1.0, 1.0, 1.0, 1.0, 1.0, 1.0, 1.0, 1.0, 1.0, 1.0, 1.0, 1.0, 1.0, 1.0, 1.0, 1.0, 1.0, 1.0, 1.0, 1.0, 1.0, 1.0, 1.0, 1.0, 1.0, 1.0, 1.0, 1.0, 1.0, 1.0, 1.0, 1.0, 1.0, 1.0, 1.0, 1.0, 1.0, 1.0, 1.0, 1.0, 1.0, 1.0, 1.0, 1.0, 1.0, 1.0, 1.0, 1.0, 1.0, 1.0, 1.0, 1.0, 1.0, 1.0, 1.0, 1.0])
me_albatross.materials.append(mat_hev1)
me_albatross.materials.append(mat_hev2)
me_albatross.materials.append(mat_hev_decals)
me_albatross.materials.append(mat_hev1_destroyed)
me_albatross.materials.append(mat_hev2_destroyed)
me_albatross.materials.append(mat_longsword_burn)
me_albatross.use_remesh_fix_poles = True
me_albatross.use_remesh_preserve_attributes = False
me_albatross.update()
me_albatross.normals_split_custom_set([tuple(v) for v in zip(*[iter([-0.9909, 0.117, -0.06664, -0.9971, 0.07092, -0.02744, -0.5808, -0.7742, -0.2516, -0.5808, -0.7742, -0.2516, -0.9971, 0.07092, -0.02744, -0.6395, -0.2833, -0.7147, -0.8001, -0.2346, -0.552, -0.5808, -0.7742, -0.2515, 0.0005137, -0.6888, -0.7249, 0.3241, -0.9034, -0.2806, -0.9872, 0.1359, 0.08399, -0.5975, 0.7899, -0.138, -0.5692, 0.8214, 0.03679, -0.7914, 0.5954, -0.1388, -0.14, 0.9863, 0.08699, -0.8236, 0.5661, 0.0357, -0.1514, 0.793, 0.5901, -0.14, 0.9863, 0.08694, -0.7914, 0.5954, -0.1388, 0.9035, 0.3945, 0.1675, -0.14, 0.9863, 0.08699, -0.1514, 0.793, 0.5901, -0.12, 0.9908, -0.06321, -0.14, 0.9863, 0.08697, 0.9035, 0.3945, 0.1675, -0.02098, 0.599, 0.8005, 0.6831, -0.1973, 0.7032, 0.9435, 0.1926, 0.2698, 0.9349, 0.02913, -0.3536, 0.7914, -0.02381, -0.6108, 0.09832, 0.8957, -0.4336, 0.9474, 0.2703, -0.1714, 0.2433, 0.968, -0.06111, 0.9966, 0.07073, -0.04114, -0.12, 0.9908, -0.06322, 0.7729, 0.5851, -0.2455, -0.07406, 0.997, -0.0238, -0.07403, 0.997, -0.02375, 0.7729, 0.5851, -0.2455, 0.4973, 0.8592, -0.1202, 0.6321, 0.5911, -0.501, 0.9055, -0.3629, -0.22, 0.9767, 0.1604, -0.1427, 0.9445, 0.3267, -0.03581, 0.9309, -0.2165, 0.2941, 0.6533, 0.2636, 0.7097, -0.02079, -0.4935, 0.8695, -0.08117, -0.6494, 0.7561, 0.3623, -0.9027, 0.2321, 0.903, -0.3601, 0.2342, -0.4909, -0.4472, 0.7476, -0.8287, -0.516, 0.2168, -0.8504, -0.523, -0.05796, -0.2755, -0.9278, 0.2517, 0.5766, 0.09505, 0.8115, 0.8713, -0.3666, 0.3263, 0.886, 0.3923, 0.2473, -0.6928, 0.2463, 0.6778, 0.05128, -0.5166, 0.8547, 0.7589, 0.1968, 0.6208, 0.3614, -0.8589, -0.3628, 0.3608, -0.9325, 0.01667, -0.3829, -0.9228, -0.04355, 0.8538, -0.1371, 0.5022, 0.07925, 0.5628, 0.8228, -0.5625, -0.07146, 0.8237, 0.1507, -0.9808, 0.1239, 0.02438, -0.8731, 0.4869, 0.4829, -0.4061, 0.7758, -0.5806, -0.3948, 0.7121, -0.7958, 0.1464, 0.5876, -0.9872, 0.1359, 0.0839, -0.392, -0.9055, 0.1623, 0.9232, -0.3603, -0.1338, 0.903, -0.3601, 0.2342, 0.3623, -0.9027, 0.2321, 0.6652, 0.3741, -0.6462, 0.8297, 0.4092, -0.3796, 0.9159, -0.3314, -0.2266, 0.2893, -0.9566, 0.03619, 0.2777, -0.8956, -0.3475, 0.8757, -0.4011, -0.2687, 0.5124, -0.7363, -0.442, 0.8969, -0.4389, -0.05322, 0.286, -0.9515, -0.1136, -0.392, -0.9055, 0.1623, -0.9872, 0.1359, 0.084, -0.9909, 0.117, -0.0667, -0.6877, -0.6793, -0.2563, -0.7046, -0.5216, -0.4811, 0.01242, -0.7439, -0.6682, -0.5975, 0.7899, -0.138, -0.7958, 0.1464, 0.5876, -0.1514, 0.793, 0.5901, -0.5975, 0.7899, -0.138, -0.9872, 0.1359, 0.08397, -0.7958, 0.1464, 0.5876, 0.9327, 0.2694, 0.2398, 0.9508, 0.2808, -0.1313, 0.4551, 0.8828, -0.1163, 0.7552, -0.5954, -0.2743, 0.6033, -0.7474, -0.2782, 0.3606, -0.9308, 0.05984, -0.9062, -0.07313, -0.4164, -0.03394, -0.8037, -0.5941, -0.05269, -0.938, -0.3426, -0.1514, 0.793, 0.5901, -0.7914, 0.5953, -0.1387, -0.5975, 0.7899, -0.138, -0.3116, -0.5127, -0.8001, 0.5344, -0.6834, -0.4975, 0.6873, -0.53, -0.4967, 0.6873, -0.5301, -0.4967, 0.5158, 0.3155, -0.7965, -0.3116, -0.5126, -0.8001, -0.04903, -0.4686, -0.882, -0.3116, -0.5127, -0.8001, 0.5158, 0.3155, -0.7965, 0.5158, 0.3155, -0.7965, 0.4725, 0.05502, -0.8796, -0.04895, -0.4686, -0.882, -0.15, -0.988, -0.03671, -0.9813, -0.1732, -0.08398, -0.3339, -0.9248, -0.1822, 0.1705, -0.9813, 0.08993, -0.5734, -0.7797, 0.2514, -0.4828, -0.7676, -0.4216, -0.6107, -0.7892, 0.06491, -0.3091, -0.8492, -0.428, -0.4436, -0.8669, 0.2274, -0.01266, -0.637, -0.7707, -0.4527, -0.7866, -0.4199, 0.5219, 0.1375, -0.8418, -0.3235, -0.7595, -0.5644, 0.1863, -0.7693, -0.6111, 0.3672, -0.9295, -0.03544, 0.1732, 0.3571, -0.9179, 0.4154, -0.07969, -0.9061, 0.2754, 0.2425, -0.9302, 0.1608, 0.4642, -0.871, -0.4301, -0.6369, -0.6398, -0.0002903, 0.1283, -0.9917, 0.225, -0.7931, -0.566, -0.2687, -0.7843, -0.5591, 0.3443, 0.2765, -0.8972, -0.003047, -0.1104, -0.9939, 0.3866, -0.08563, -0.9183, 0.1686, 0.2803, -0.945, 0.4732, -0.3632, -0.8026, 0.5264, -0.6926, -0.4931, 0.1722, -0.9814, -0.08457, 0.4388, 0.06564, -0.8962, 0.531, -0.68, -0.5056, 0.494, -0.3757, -0.7841, 0.4897, -0.3347, -0.8051, 0.3201, -0.947, -0.02568, 0.09397, -0.7981, -0.5951, 0.4203, -0.2935, -0.8586, 0.1127, 0.3732, -0.9209, 0.2674, 0.227, -0.9365, 0.07065, 0.3373, -0.9388, 0.3378, -0.3001, -0.8921, -0.01719, -0.7523, -0.6586, 0.9246, -0.1003, -0.3675, 0.2858, -0.08491, -0.9545, 0.05949, 0.004817, -0.9982, 0.2013, -0.3244, -0.9243, -0.2223, 0.02072, -0.9748, -0.1295, -0.03791, -0.9909, 0.1997, -0.3695, -0.9075, 0.2546, 0.03808, -0.9663, -0.1493, -0.1331, -0.9798, 0.5983, -0.5131, -0.6155, 0.23, -0.4286, -0.8737, 0.9467, -0.2181, -0.2372, -0.3938, -0.1145, -0.912, 0.2696, -0.3744, -0.8872, 0.5991, -0.487, -0.6356, 0.4876, 0.7978, -0.3546, 0.4263, 0.8579, 0.2868, 0.9392, 0.2657, 0.2177, 0.808, 0.4512, 0.379, 0.8738, 0.4108, -0.2601, 0.7233, 0.6397, 0.2599, -0.4588, -0.1379, -0.8778, -0.1225, 0.02658, -0.9921, 0.6356, 0.4546, -0.624, 0.6383, -0.06379, -0.7671, -0.1354, -0.6017, -0.7872, 0.7951, 0.3998, -0.4561, 0.2547, -0.3863, -0.8865, 0.7029, 0.02986, -0.7106, 0.9536, -0.1952, -0.2294, 0.7683, 0.04283, -0.6386, 0.3127, -0.3181, -0.895, -0.3239, -0.05085, -0.9447, 0.8921, -0.3639, -0.268, 0.5824, -0.192, -0.7899, 0.5675, 0.3095, -0.763, -0.2562, -0.3335, -0.9073, 0.7922, 0.2829, -0.5407, 0.8126, -0.2057, -0.5454, -0.02294, -0.469, -0.8829, 0.4944, 0.04284, -0.8682, 0.3677, -0.9067, -0.2067, 0.4104, -0.03403, -0.9113, -0.5257, -0.8285, -0.1931, 0.4058, -0.9138, -0.01885, 0.4604, -0.3101, -0.8318, 0.2421, -0.2469, -0.9383, 0.1368, -0.9877, 0.07559, 0.3238, -0.1829, -0.9283, 0.4137, -0.4008, -0.8174, 0.9909, -0.0555, 0.1224, 0.02286, -0.4401, -0.8977, 0.9036, -0.4282, -0.01181, 0.8357, 0.5026, -0.2214, 0.3811, -0.8954, -0.2301, 0.9148, -0.3485, -0.204, -0.0207, -0.4557, -0.8899, 0.3722, -0.8988, -0.2315, 0.8626, -0.4062, -0.3016, 0.8922, -0.4511, -0.02273, -0.07405, 0.997, -0.02376, -0.6685, 0.4032, -0.6249, -0.9892, -0.0511, -0.1373, 0.3412, 0.9233, 0.1766, -0.2243, 0.9719, 0.07083, 0.1236, -0.4375, -0.8907, -0.2243, 0.9719, 0.07083, 0.3411, 0.9233, 0.1766, -0.3878, -0.738, 0.5523, 0.1235, -0.4375, -0.8907, -0.112, -0.4655, -0.8779, 0.3411, 0.9233, 0.1766, -0.3879, -0.738, 0.5522, -0.1995, -0.7889, 0.5812, -0.2243, 0.9719, 0.0708, -0.112, -0.4654, -0.878, 0.1236, -0.4376, -0.8907, -0.1994, -0.789, 0.5812, -0.1994, -0.7889, 0.5812, -0.3878, -0.738, 0.5523, -0.112, -0.4655, -0.878, -0.2244, 0.9719, 0.07076, 0.4607, -0.4346, -0.7739, 0.1235, -0.4375, -0.8907, -0.1994, -0.7889, 0.5812, 0.1235, -0.4376, -0.8907, 0.4608, -0.4346, -0.7738, 0.1025, -0.7427, 0.6618, -0.2244, 0.9719, 0.07081, -0.1994, -0.789, 0.5812, 0.4607, -0.4346, -0.7739, 0.1025, -0.7426, 0.6618, -0.1995, -0.789, 0.5812, -0.07951, -0.6999, -0.7098, 0.465, -0.8848, -0.03115, 0.3646, -0.9032, -0.2264, -0.5855, -0.774, -0.2412, -0.3691, 0.9168, 0.1525, -0.194, 0.1992, 0.9606, 0.952, 0.1897, -0.2402, -0.09556, 0.1416, -0.9853, -0.6231, -0.4556, 0.6358, -0.878, 0.2891, -0.3816, -0.7283, -0.6296, 0.2705, -0.3213, -0.8985, -0.2991, -0.5808, -0.7742, -0.2516, 0.805, -0.0727, -0.5888, -0.9667, 0.2204, -0.1303, 0.8045, 0.2359, -0.5451, 0.407, -0.4325, 0.8045, 0.805, -0.07272, -0.5888, 0.8045, 0.2359, -0.5451, -0.9667, 0.2204, -0.1303, 0.407, -0.4325, 0.8046, 0.3696, -0.09609, 0.9242, -0.9059, -0.3506, -0.2375, -0.9666, 0.2205, -0.1303, 0.3696, -0.0961, 0.9242, 0.8046, 0.2359, -0.545, 0.3696, -0.09608, 0.9242, 0.407, -0.4325, 0.8046, 0.8018, 0.4035, -0.4407, 0.8045, 0.2358, -0.5451, -0.9667, 0.2205, -0.1303, -0.9666, 0.2205, -0.1303, -0.9059, -0.3506, -0.2375, 0.8018, 0.4035, -0.4407, 0.3696, -0.09613, 0.9242, 0.4585, 0.1265, 0.8797, -0.9059, -0.3506, -0.2375, 0.4584, 0.1265, 0.8797, 0.3696, -0.09612, 0.9242, 0.8045, 0.2358, -0.5451, 0.8045, 0.2358, -0.5451, 0.8018, 0.4036, -0.4407, 0.4585, 0.1265, 0.8797, -0.8236, 0.5661, 0.03571, -0.9971, 0.07093, -0.02745, -0.5692, 0.8214, 0.03678, 0.6769, -0.4916, 0.5479, 0.6763, -0.4907, 0.5494, 0.6793, -0.501, 0.5362, 0.6853, -0.5234, 0.5064, 0.6857, -0.524, 0.5052, 0.6832, -0.5143, 0.5185, 0.6656, 0.6876, -0.2903, 0.6656, 0.6876, -0.2903, 0.6656, 0.6876, -0.2903, 0.915, 0.4029, 0.02184, 0.915, 0.4029, 0.02184, 0.915, 0.4029, 0.02184, -0.6898, -0.724, -0.001111, -0.6898, -0.724, -0.001111, -0.6898, -0.724, -0.001111, -0.6898, -0.724, -0.001106, -0.6898, -0.724, -0.001106, -0.6898, -0.724, -0.001106, 0.6594, -0.6508, -0.3763, 0.6594, -0.6508, -0.3763, 0.6594, -0.6508, -0.3763, 0.6594, -0.6508, -0.3762, 0.6594, -0.6508, -0.3762, 0.6594, -0.6508, -0.3762, 0.6777, -0.6319, -0.376, 0.6777, -0.6319, -0.376, 0.6777, -0.6319, -0.376, 0.6778, -0.6319, -0.3759, 0.6778, -0.6319, -0.3759, 0.6778, -0.6319, -0.3759, 0.6761, -0.677, -0.2909, 0.6761, -0.677, -0.2909, 0.6761, -0.677, -0.2909, 0.6761, -0.677, -0.2909, 0.6761, -0.677, -0.2909, 0.6761, -0.677, -0.2909, -0.5975, 0.7899, -0.138, -0.7917, 0.595, -0.1383, -0.5692, 0.8214, 0.03678, -0.7914, 0.5954, -0.1388, -0.8236, 0.5661, 0.0357, -0.5692, 0.8214, 0.03677, -0.8236, 0.5661, 0.03571, -0.1399, 0.9863, 0.08705, -0.1201, 0.9908, -0.06322, -0.1201, 0.9908, -0.06323, -0.07406, 0.997, -0.02381, -0.8236, 0.5661, 0.0357, -0.07406, 0.997, -0.02378, -0.9971, 0.07092, -0.02746, -0.8236, 0.5661, 0.0357, -0.9971, 0.0709, -0.02744, -0.9909, 0.117, -0.06671, -0.5692, 0.8214, 0.03678, -0.9909, 0.117, -0.06673, -0.9872, 0.1359, 0.08394, -0.5692, 0.8214, 0.0368, 0.944, -0.01875, 0.3295, 0.04434, 0.99, -0.1337, -0.07403, 0.997, -0.02383, -0.5367, 0.5356, -0.652, -0.9956, -0.05849, 0.07332, -0.9971, 0.07094, -0.02746, -0.07402, 0.997, -0.02383, 0.7626, -0.5061, -0.4029, 0.8919, -0.4516, 0.02287, 0.9072, -0.361, -0.216, 0.3838, -0.8872, -0.2563, 0.96, 0.03855, -0.2772, 0.9446, 0.3267, 0.03294, 0.7729, 0.5851, -0.2455, 0.9055, -0.363, -0.22, -0.8923, 0.3819, -0.2409, -0.2485, 0.9146, 0.3191, -0.331, 0.8514, -0.4068, -0.6113, -0.3446, -0.7124, -0.4549, 0.8882, 0.06446, -0.3767, 0.4488, -0.8103, -0.9049, -0.3282, -0.2709, -0.9739, 0.2002, -0.1073, -0.1902, 0.9584, -0.2128, -0.2554, 0.3519, -0.9005, -0.5141, -0.02788, -0.8573, -0.7887, 0.6077, -0.09277, -0.2518, -0.06524, -0.9656, -0.6371, 0.5685, -0.5204, 0.2656, 0.3098, -0.913, 0.2706, 0.2709, -0.9238, -0.1028, -0.2115, -0.972, -0.7605, 0.3383, -0.5542, -0.6871, -0.3714, -0.6245, 0.3124, 0.586, -0.7477, 0.2485, 0.7057, -0.6635, -0.7268, 0.3286, -0.6032, 0.1971, -0.3615, -0.9113, -0.7322, -0.2811, -0.6204])] * 3)])
me_def_shield12 = bpy.data.meshes.new('$def_shield12')
me_def_shield12.from_pydata([(-22.5, -12.02, 9.023), (13.13, 23.06, 9.023), (-47.87, -24.88, 7.056), (23.57, 48.16, 7.056), (-2.018, -50.07, 62.77), (51.1, 2.034, 62.77), (-48.46, -25.85, 62.77), (24.4, 47.37, 62.77)], [], [(1, 2, 3), (4, 0, 1, 5), (7, 5, 3), (5, 1, 3), (7, 6, 4, 5), (0, 2, 1), (0, 4, 2), (4, 6, 2), (6, 7, 3, 2)])
me_def_shield12.materials.append(mat_hard_metal_thick)
me_def_shield12.use_remesh_fix_poles = True
me_def_shield12.use_remesh_preserve_attributes = False
me_def_shield12.update()
me_rear_fender = bpy.data.meshes.new('$rear_fender')
me_rear_fender.from_pydata([(4.393, -62.83, 45.1), (-32.86, -60.58, 45.1), (-79.43, -13.6, 45.1), (13.84, 79.91, 45.1), (59.49, 32.74, 45.1), (63.86, -4.745, 45.1), (41.01, -39.37, 45.1), (4.393, -62.83, -45.1), (-32.86, -60.58, -45.1), (-79.43, -13.6, -45.1), (13.84, 79.91, -45.1), (59.49, 32.74, -45.1), (63.86, -4.745, -45.1), (41.01, -39.37, -45.1)], [], [(11, 4, 5, 12), (8, 7, 0, 1), (2, 1, 0), (2, 0, 6), (2, 6, 5), (2, 5, 4), (2, 4, 3), (12, 5, 6, 13), (0, 7, 13, 6), (2, 3, 10, 9), (12, 7, 11), (1, 2, 9, 8), (8, 9, 7), (12, 13, 7), (11, 7, 9, 10), (10, 3, 4, 11)])
me_rear_fender.materials.append(mat_hard_metal_thick)
me_rear_fender.use_remesh_fix_poles = True
me_rear_fender.use_remesh_preserve_attributes = False
me_rear_fender.update()
me_tread_front = bpy.data.meshes.new('$tread_front')
me_tread_front.from_pydata([(10.29, 55.63, 52.54), (27.69, 73.23, -36.69), (73.98, 26.21, -37.92), (77.57, -10.66, -38.27), (38.67, 27.6, 52.96), (-48.14, -2.973, 52.96), (-65.8, -20.35, -38.38), (-18.75, -67.11, -39.01), (17.84, -69.33, -38.27), (-18.39, -29.95, 52.96)], [], [(7, 9, 5, 6), (9, 8, 3, 4), (3, 2, 4), (0, 4, 2, 1), (5, 9, 4, 0), (3, 7, 2), (5, 0, 1, 6), (8, 7, 3), (7, 8, 9), (7, 6, 1, 2)])
me_tread_front.materials.append(mat_hard_metal_thick)
me_tread_front.use_remesh_fix_poles = True
me_tread_front.use_remesh_preserve_attributes = False
me_tread_front.update()
me_albatross_collision = bpy.data.meshes.new('@albatross_collision')
me_albatross_collision.from_pydata([(99.2, -271.9, 233.2), (123.8, -274.8, 203.4), (89.25, -282.3, 323.6), (129.5, -264.7, 323.6), (156.5, -238.6, 365.6), (182.5, -188.7, 323.9), (165.0, -206.7, 415.5), (229.3, -235.3, 323.7), (182.5, -188.6, 287.8), (207.6, -245.7, 287.6), (178.2, -204.0, 233.4), (172.5, -198.4, 233.4), (193.1, -234.8, 396.0), (135.0, -293.1, 415.2), (106.9, -265.1, 415.3), (231.8, -273.0, 323.6), (173.7, -331.4, 323.3), (231.8, -272.9, 287.4), (174.2, -320.3, 278.8), (136.0, -328.9, 323.3), (206.3, -286.5, 260.2), (89.24, -282.1, 287.4), (138.3, -308.6, 290.2), (138.9, -256.3, 365.5), (157.9, -276.1, 260.6), (104.9, -277.6, 233.1), (167.1, -297.3, 241.4), (146.0, -318.5, 246.5), (145.6, -296.6, 246.5), (187.4, -305.5, 260.1), (172.2, -308.8, 241.4), (177.1, -295.1, 250.8), (161.8, -319.1, 246.4), (196.0, -276.2, 250.9), (219.3, -245.0, 251.5), (209.6, -271.2, 245.7), (220.3, -260.4, 251.4), (198.2, -266.2, 245.7), (197.4, -244.6, 251.5), (176.8, -257.2, 260.7), (175.6, -222.8, 207.3), (189.3, -305.5, 301.3), (186.7, -308.4, 298.4), (202.8, -316.5, 303.9), (185.9, -309.3, 302.3), (205.5, -311.8, 303.2), (203.8, -315.5, 300.2), (208.4, -315.8, 305.5), (209.3, -314.8, 301.7), (213.9, -303.2, 301.2), (218.4, -305.6, 299.4), (217.1, -306.6, 303.1), (218.4, -299.9, 300.7), (217.2, -300.9, 304.5), (209.4, -282.7, 306.1), (206.7, -285.9, 302.9), (210.5, -281.8, 302.3), (165.1, -229.0, 323.7), (178.2, -203.9, 203.6), (103.7, -276.3, 211.9), (152.6, -218.2, 205.1), (175.9, -220.9, 199.7), (104.9, -277.5, 210.9), (99.19, -271.8, 215.9), (139.1, -259.3, 188.7), (174.1, -199.8, 203.9), (111.7, -276.5, 201.3), (175.6, -222.7, 199.3), (172.5, -198.2, 204.0), (123.8, -274.7, 184.3), (145.3, -297.9, 355.4)], [], [(21, 0, 25), (25, 0, 63, 59), (25, 62, 66), (2, 23, 3), (4, 5, 57), (6, 5, 4), (7, 5, 6), (8, 5, 7), (6, 12, 7), (7, 9, 8), (10, 8, 9), (8, 10, 11), (11, 10, 58, 65), (40, 67, 61), (15, 12, 13), (13, 16, 15), (13, 70, 19, 16), (12, 15, 7), (14, 13, 12), (18, 16, 19), (12, 6, 14), (19, 70, 13, 14), (14, 2, 19), (17, 15, 16), (9, 7, 15), (16, 18, 17), (20, 17, 18), (19, 2, 21), (19, 22, 18), (23, 14, 6), (23, 2, 14), (15, 17, 9), (29, 20, 18), (21, 22, 19), (6, 4, 23), (33, 20, 29), (29, 31, 33), (39, 33, 31), (31, 24, 39), (22, 21, 25), (18, 22, 27), (25, 27, 22), (27, 25, 28), (27, 32, 18), (26, 24, 31), (26, 27, 28), (32, 27, 26), (28, 24, 26), (30, 29, 18), (31, 29, 30), (30, 18, 32), (30, 26, 31), (26, 30, 32), (20, 33, 37), (39, 37, 33), (39, 38, 37), (20, 35, 17), (37, 35, 20), (34, 9, 17), (9, 34, 10), (37, 38, 34), (34, 38, 10), (35, 36, 17), (36, 35, 37), (17, 36, 34), (37, 34, 36), (39, 24, 1), (28, 25, 1), (24, 28, 1), (38, 39, 40), (38, 40, 10), (1, 40, 39), (1, 69, 64), (11, 68, 60), (41, 45, 46), (45, 41, 44), (46, 42, 41), (44, 43, 45), (42, 46, 43), (43, 44, 42), (45, 48, 46), (43, 46, 48), (47, 45, 43), (48, 47, 43), (66, 69, 1, 25), (45, 47, 48), (50, 51, 49), (59, 62, 25), (50, 49, 52), (51, 50, 52), (49, 51, 53), (55, 49, 53), (52, 53, 51), (56, 52, 49), (49, 55, 56), (53, 54, 55), (54, 53, 52), (52, 56, 54), (57, 0, 3), (55, 54, 56), (44, 41, 42), (23, 4, 3), (4, 57, 3), (57, 5, 8), (8, 11, 57), (11, 0, 57), (0, 21, 3), (21, 2, 3), (65, 68, 11), (60, 63, 0, 11), (64, 67, 40, 1), (61, 58, 10, 40), (69, 66, 64), (59, 63, 64, 66, 62), (60, 67, 64, 63), (67, 60, 61), (58, 61, 60), (60, 68, 65), (65, 58, 60)])
_uv = me_albatross_collision.uv_layers.new(name='UVMap_0')
_uv.uv.foreach_set('vector', [0.7845, 0.2225, 0.8387, 0.2225, 0.8387, 0.2145, 0.1229, 0.1784, 0.1314, 0.1784, 0.1314, 0.1604, 0.1247, 0.1562, 0.1229, 0.1784, 0.1229, 0.1559, 0.1174, 0.1463, 0.1312, 0.6714, 0.1852, 0.7136, 0.1722, 0.6714, 0.2103, 0.7136, 0.2643, 0.6714, 0.2234, 0.6714, 0.2392, 0.7637, 0.2643, 0.6714, 0.2103, 0.7136, 0.7485, 0.1567, 0.7485, 0.2225, 0.657, 0.2225, 0.7845, 0.2225, 0.7485, 0.2225, 0.7485, 0.1567, 0.657, 0.2225, 0.657, 0.1829, 0.7485, 0.1567, 0.7485, 0.1567, 0.7845, 0.1567, 0.7845, 0.2225, 0.8387, 0.2145, 0.7845, 0.2225, 0.7845, 0.1567, 0.7845, 0.2225, 0.8387, 0.2145, 0.8387, 0.2225, 0.009779, 0.1784, 0.01829, 0.1784, 0.01829, 0.1484, 0.01218, 0.1487, 0.03357, 0.1522, 0.03357, 0.1441, 0.03208, 0.1445, 0.7485, 0.03983, 0.6518, 0.03983, 0.6518, 0.122, 0.6518, 0.122, 0.7485, 0.122, 0.7485, 0.03983, 0.6518, 0.122, 0.7001, 0.1393, 0.7485, 0.1567, 0.7485, 0.122, 0.6518, 0.03983, 0.7485, 0.03983, 0.7485, 0.005138, 0.6122, 0.122, 0.6518, 0.122, 0.6518, 0.03983, 0.7845, 0.122, 0.7485, 0.122, 0.7485, 0.1567, 0.6518, 0.03983, 0.6122, 0.03983, 0.6122, 0.122, 0.7485, 0.1567, 0.7028, 0.1698, 0.657, 0.1829, 0.657, 0.2225, 0.657, 0.2225, 0.7485, 0.2225, 0.7485, 0.1567, 0.7845, 0.03983, 0.7485, 0.03983, 0.7485, 0.122, 0.7845, 0.005138, 0.7485, 0.005138, 0.7485, 0.03983, 0.7485, 0.122, 0.7845, 0.122, 0.7845, 0.03983, 0.8116, 0.06754, 0.7845, 0.03983, 0.7845, 0.122, 0.7485, 0.1567, 0.7485, 0.2225, 0.7845, 0.2225, 0.7485, 0.1567, 0.7845, 0.1567, 0.7845, 0.122, 0.1852, 0.7136, 0.1563, 0.7637, 0.2392, 0.7637, 0.1852, 0.7136, 0.1312, 0.6714, 0.1563, 0.7637, 0.7485, 0.03983, 0.7845, 0.03983, 0.7845, 0.005138, 0.8116, 0.09425, 0.8116, 0.06754, 0.7845, 0.122, 0.7845, 0.2225, 0.7845, 0.1567, 0.7485, 0.1567, 0.2392, 0.7637, 0.2103, 0.7136, 0.1852, 0.7136, 0.824, 0.06969, 0.8116, 0.06754, 0.8116, 0.09425, 0.8116, 0.09425, 0.824, 0.09209, 0.824, 0.06969, 0.05712, 0.2018, 0.05712, 0.2269, 0.0841, 0.2269, 0.0841, 0.2269, 0.0841, 0.2018, 0.05712, 0.2018, 0.7845, 0.1567, 0.7845, 0.2225, 0.8387, 0.2145, 0.7845, 0.122, 0.7845, 0.1567, 0.8387, 0.1404, 0.8387, 0.2145, 0.8387, 0.1567, 0.7845, 0.1567, 0.8387, 0.1567, 0.8387, 0.2145, 0.854, 0.1723, 0.8387, 0.1404, 0.8387, 0.122, 0.7845, 0.122, 0.09268, 0.2183, 0.0841, 0.2018, 0.0841, 0.2269, 0.8686, 0.1567, 0.8387, 0.1567, 0.854, 0.1723, 0.8494, 0.145, 0.8387, 0.1567, 0.8686, 0.1567, 0.1075, 0.1928, 0.0841, 0.2018, 0.09268, 0.2183, 0.8387, 0.1074, 0.8116, 0.09425, 0.7845, 0.122, 0.824, 0.09209, 0.8116, 0.09425, 0.8387, 0.1074, 0.8387, 0.1074, 0.7845, 0.122, 0.8387, 0.122, 0.8387, 0.1074, 0.8387, 0.09921, 0.824, 0.09209, 0.8686, 0.1567, 0.864, 0.145, 0.8494, 0.145, 0.8116, 0.06754, 0.824, 0.06969, 0.8387, 0.06246, 0.05712, 0.2018, 0.04841, 0.2183, 0.05712, 0.2269, 0.05712, 0.2018, 0.03357, 0.1928, 0.04841, 0.2183, 0.8116, 0.06754, 0.8387, 0.05445, 0.7845, 0.03983, 0.8387, 0.06246, 0.8387, 0.05445, 0.8116, 0.06754, 0.8387, 0.02134, 0.7845, 0.005138, 0.7845, 0.03983, 0.7845, 0.1567, 0.8387, 0.1567, 0.8387, 0.2145, 0.8685, 0.1567, 0.8538, 0.1723, 0.8387, 0.1567, 0.8387, 0.1567, 0.8538, 0.1723, 0.8387, 0.2145, 0.8387, 0.05445, 0.8387, 0.03983, 0.7845, 0.03983, 0.8494, 0.145, 0.864, 0.145, 0.8685, 0.1567, 0.7845, 0.03983, 0.8387, 0.03983, 0.8387, 0.02134, 0.8685, 0.1567, 0.8387, 0.1567, 0.8494, 0.145, 0.05712, 0.2018, 0.0841, 0.2018, 0.1075, 0.1522, 0.2527, 0.2246, 0.3063, 0.2246, 0.2917, 0.1984, 0.0841, 0.2018, 0.1075, 0.1928, 0.1075, 0.1522, 0.03357, 0.1928, 0.05712, 0.2018, 0.03357, 0.1522, 0.2527, 0.2246, 0.2917, 0.1984, 0.3063, 0.2246, 0.1075, 0.1522, 0.03357, 0.1522, 0.05712, 0.2018, 0.1075, 0.1522, 0.1075, 0.1292, 0.08569, 0.1336, 0.9948, 0.5467, 0.9655, 0.5467, 0.9665, 0.5747, 0.08235, 0.08453, 0.1526, 0.08471, 0.1575, 0.07296, 0.1526, 0.08471, 0.08235, 0.08453, 0.08235, 0.07296, 0.1575, 0.07296, 0.08235, 0.07295, 0.08235, 0.08453, 0.08235, 0.07296, 0.1575, 0.07296, 0.1526, 0.08471, 0.1724, 0.073, 0.1732, 0.1482, 0.08447, 0.1482, 0.08447, 0.1482, 0.08369, 0.073, 0.1724, 0.073, 0.1526, 0.08471, 0.1732, 0.08327, 0.1575, 0.07296, 0.08447, 0.07296, 0.1732, 0.07296, 0.1711, 0.08327, 0.1732, 0.08359, 0.1526, 0.08471, 0.1575, 0.07296, 0.1711, 0.08327, 0.08237, 0.08359, 0.08447, 0.07296, 0.1174, 0.1463, 0.1075, 0.1292, 0.1075, 0.1522, 0.1229, 0.1784, 0.1526, 0.08471, 0.1732, 0.08359, 0.1711, 0.08327, 0.1731, 0.1525, 0.1731, 0.1525, 0.1525, 0.1512, 0.1247, 0.1562, 0.1229, 0.1559, 0.1229, 0.1784, 0.1731, 0.1525, 0.1525, 0.1512, 0.1574, 0.1638, 0.0823, 0.1525, 0.1711, 0.1525, 0.1732, 0.1638, 0.1525, 0.1512, 0.1731, 0.1525, 0.1574, 0.1638, 0.0823, 0.1513, 0.1525, 0.1512, 0.1574, 0.1638, 0.1732, 0.1638, 0.0844, 0.1638, 0.0823, 0.1525, 0.0824, 0.1639, 0.1574, 0.1638, 0.1525, 0.1512, 0.1525, 0.1512, 0.0823, 0.1513, 0.0824, 0.1639, 0.1574, 0.1638, 0.0824, 0.1639, 0.0823, 0.1513, 0.08362, 0.07305, 0.0844, 0.148, 0.1732, 0.148, 0.1732, 0.148, 0.1724, 0.07305, 0.08362, 0.07305, 0.1722, 0.6714, 0.2392, 0.7637, 0.2234, 0.6714, 0.0823, 0.1513, 0.08362, 0.07305, 0.0824, 0.1639, 0.08369, 0.073, 0.08235, 0.08453, 0.1724, 0.073, 0.1852, 0.7136, 0.2103, 0.7136, 0.1722, 0.6714, 0.2103, 0.7136, 0.2234, 0.6714, 0.1722, 0.6714, 0.1722, 0.6714, 0.1312, 0.6714, 0.1672, 0.6996, 0.1722, 0.6714, 0.1672, 0.6996, 0.1563, 0.7637, 0.1563, 0.7637, 0.2392, 0.7637, 0.1722, 0.6714, 0.2392, 0.7637, 0.2282, 0.6996, 0.2234, 0.6714, 0.2282, 0.6996, 0.2643, 0.6714, 0.2234, 0.6714, 0.01218, 0.1487, 0.009779, 0.1478, 0.009779, 0.1784, 0.9665, 0.5747, 0.9775, 0.6503, 0.9948, 0.6503, 0.9948, 0.5467, 0.08569, 0.1336, 0.03357, 0.1441, 0.03357, 0.1522, 0.1075, 0.1522, 0.03208, 0.1445, 0.01829, 0.1484, 0.01829, 0.1784, 0.03357, 0.1522, 0.06603, 0.1435, 0.0959, 0.08696, 0.2062, 0.2371, 0.1774, 0.06476, 0.3454, 0.04564, 0.1834, 0.2529, 0.1034, 0.08124, 0.1338, 0.0815, 0.7417, 0.5701, 0.5498, 0.7052, 0.1834, 0.2529, 0.3454, 0.04564, 0.5498, 0.7052, 0.7417, 0.5701, 0.5793, 0.7398, 0.7097, 0.9436, 0.5793, 0.7398, 0.7417, 0.5701, 0.7417, 0.5701, 0.9554, 0.9214, 0.8539, 0.9563, 0.8539, 0.9563, 0.7097, 0.9436, 0.7417, 0.5701])
_ca = me_albatross_collision.color_attributes.new('color', 'BYTE_COLOR', 'CORNER')
_ca.data.foreach_set('color', [1.0, 1.0, 1.0, 1.0, 1.0, 1.0, 1.0, 1.0, 1.0, 1.0, 1.0, 1.0, 1.0, 1.0, 1.0, 1.0, 1.0, 1.0, 1.0, 1.0, 1.0, 1.0, 1.0, 1.0, 1.0, 1.0, 1.0, 1.0, 1.0, 1.0, 1.0, 1.0, 1.0, 1.0, 1.0, 1.0, 1.0, 1.0, 1.0, 1.0, 1.0, 1.0, 1.0, 1.0, 1.0, 1.0, 1.0, 1.0, 1.0, 1.0, 1.0, 1.0, 1.0, 1.0, 1.0, 1.0, 1.0, 1.0, 1.0, 1.0, 1.0, 1.0, 1.0, 1.0, 1.0, 1.0, 1.0, 1.0, 1.0, 1.0, 1.0, 1.0, 1.0, 1.0, 1.0, 1.0, 1.0, 1.0, 1.0, 1.0, 1.0, 1.0, 1.0, 1.0, 1.0, 1.0, 1.0, 1.0, 1.0, 1.0, 1.0, 1.0, 1.0, 1.0, 1.0, 1.0, 1.0, 1.0, 1.0, 1.0, 1.0, 1.0, 1.0, 1.0, 1.0, 1.0, 1.0, 1.0, 1.0, 1.0, 1.0, 1.0, 1.0, 1.0, 1.0, 1.0, 1.0, 1.0, 1.0, 1.0, 1.0, 1.0, 1.0, 1.0, 1.0, 1.0, 1.0, 1.0, 1.0, 1.0, 1.0, 1.0, 1.0, 1.0, 1.0, 1.0, 1.0, 1.0, 1.0, 1.0, 1.0, 1.0, 1.0, 1.0, 1.0, 1.0, 1.0, 1.0, 1.0, 1.0, 1.0, 1.0, 1.0, 1.0, 1.0, 1.0, 1.0, 1.0, 1.0, 1.0, 1.0, 1.0, 1.0, 1.0, 1.0, 1.0, 1.0, 1.0, 1.0, 1.0, 1.0, 1.0, 1.0, 1.0, 1.0, 1.0, 1.0, 1.0, 1.0, 1.0, 1.0, 1.0, 1.0, 1.0, 1.0, 1.0, 1.0, 1.0, 1.0, 1.0, 1.0, 1.0, 1.0, 1.0, 1.0, 1.0, 1.0, 1.0, 1.0, 1.0, 1.0, 1.0, 1.0, 1.0, 1.0, 1.0, 1.0, 1.0, 1.0, 1.0, 1.0, 1.0, 1.0, 1.0, 1.0, 1.0, 1.0, 1.0, 1.0, 1.0, 1.0, 1.0, 1.0, 1.0, 1.0, 1.0, 1.0, 1.0, 1.0, 1.0, 1.0, 1.0, 1.0, 1.0, 1.0, 1.0, 1.0, 1.0, 1.0, 1.0, 1.0, 1.0, 1.0, 1.0, 1.0, 1.0, 1.0, 1.0, 1.0, 1.0, 1.0, 1.0, 1.0, 1.0, 1.0, 1.0, 1.0, 1.0, 1.0, 1.0, 1.0, 1.0, 1.0, 1.0, 1.0, 1.0, 1.0, 1.0, 1.0, 1.0, 1.0, 1.0, 1.0, 1.0, 1.0, 1.0, 1.0, 1.0, 1.0, 1.0, 1.0, 1.0, 1.0, 1.0, 1.0, 1.0, 1.0, 1.0, 1.0, 1.0, 1.0, 1.0, 1.0, 1.0, 1.0, 1.0, 1.0, 1.0, 1.0, 1.0, 1.0, 1.0, 1.0, 1.0, 1.0, 1.0, 1.0, 1.0, 1.0, 1.0, 1.0, 1.0, 1.0, 1.0, 1.0, 1.0, 1.0, 1.0, 1.0, 1.0, 1.0, 1.0, 1.0, 1.0, 1.0, 1.0, 1.0, 1.0, 1.0, 1.0, 1.0, 1.0, 1.0, 1.0, 1.0, 1.0, 1.0, 1.0, 1.0, 1.0, 1.0, 1.0, 1.0, 1.0, 1.0, 1.0, 1.0, 1.0, 1.0, 1.0, 1.0, 1.0, 1.0, 1.0, 1.0, 1.0, 1.0, 1.0, 1.0, 1.0, 1.0, 1.0, 1.0, 1.0, 1.0, 1.0, 1.0, 1.0, 1.0, 1.0, 1.0, 1.0, 1.0, 1.0, 1.0, 1.0, 1.0, 1.0, 1.0, 1.0, 1.0, 1.0, 1.0, 1.0, 1.0, 1.0, 1.0, 1.0, 1.0, 1.0, 1.0, 1.0, 1.0, 1.0, 1.0, 1.0, 1.0, 1.0, 1.0, 1.0, 1.0, 1.0, 1.0, 1.0, 1.0, 1.0, 1.0, 1.0, 1.0, 1.0, 1.0, 1.0, 1.0, 1.0, 1.0, 1.0, 1.0, 1.0, 1.0, 1.0, 1.0, 1.0, 1.0, 1.0, 1.0, 1.0, 1.0, 1.0, 1.0, 1.0, 1.0, 1.0, 1.0, 1.0, 1.0, 1.0, 1.0, 1.0, 1.0, 1.0, 1.0, 1.0, 1.0, 1.0, 1.0, 1.0, 1.0, 1.0, 1.0, 1.0, 1.0, 1.0, 1.0, 1.0, 1.0, 1.0, 1.0, 1.0, 1.0, 1.0, 1.0, 1.0, 1.0, 1.0, 1.0, 1.0, 1.0, 1.0, 1.0, 1.0, 1.0, 1.0, 1.0, 1.0, 1.0, 1.0, 1.0, 1.0, 1.0, 1.0, 1.0, 1.0, 1.0, 1.0, 1.0, 1.0, 1.0, 1.0, 1.0, 1.0, 1.0, 1.0, 1.0, 1.0, 1.0, 1.0, 1.0, 1.0, 1.0, 1.0, 1.0, 1.0, 1.0, 1.0, 1.0, 1.0, 1.0, 1.0, 1.0, 1.0, 1.0, 1.0, 1.0, 1.0, 1.0, 1.0, 1.0, 1.0, 1.0, 1.0, 1.0, 1.0, 1.0, 1.0, 1.0, 1.0, 1.0, 1.0, 1.0, 1.0, 1.0, 1.0, 1.0, 1.0, 1.0, 1.0, 1.0, 1.0, 1.0, 1.0, 1.0, 1.0, 1.0, 1.0, 1.0, 1.0, 1.0, 1.0, 1.0, 1.0, 1.0, 1.0, 1.0, 1.0, 1.0, 1.0, 1.0, 1.0, 1.0, 1.0, 1.0, 1.0, 1.0, 1.0, 1.0, 1.0, 1.0, 1.0, 1.0, 1.0, 1.0, 1.0, 1.0, 1.0, 1.0, 1.0, 1.0, 1.0, 1.0, 1.0, 1.0, 1.0, 1.0, 1.0, 1.0, 1.0, 1.0, 1.0, 1.0, 1.0, 1.0, 1.0, 1.0, 1.0, 1.0, 1.0, 1.0, 1.0, 1.0, 1.0, 1.0, 1.0, 1.0, 1.0, 1.0, 1.0, 1.0, 1.0, 1.0, 1.0, 1.0, 1.0, 1.0, 1.0, 1.0, 1.0, 1.0, 1.0, 1.0, 1.0, 1.0, 1.0, 1.0, 1.0, 1.0, 1.0, 1.0, 1.0, 1.0, 1.0, 1.0, 1.0, 1.0, 1.0, 1.0, 1.0, 1.0, 1.0, 1.0, 1.0, 1.0, 1.0, 1.0, 1.0, 1.0, 1.0, 1.0, 1.0, 1.0, 1.0, 1.0, 1.0, 1.0, 1.0, 1.0, 1.0, 1.0, 1.0, 1.0, 1.0, 1.0, 1.0, 1.0, 1.0, 1.0, 1.0, 1.0, 1.0, 1.0, 1.0, 1.0, 1.0, 1.0, 1.0, 1.0, 1.0, 1.0, 1.0, 1.0, 1.0, 1.0, 1.0, 1.0, 1.0, 1.0, 1.0, 1.0, 1.0, 1.0, 1.0, 1.0, 1.0, 1.0, 1.0, 1.0, 1.0, 1.0, 1.0, 1.0, 1.0, 1.0, 1.0, 1.0, 1.0, 1.0, 1.0, 1.0, 1.0, 1.0, 1.0, 1.0, 1.0, 1.0, 1.0, 1.0, 1.0, 1.0, 1.0, 1.0, 1.0, 1.0, 1.0, 1.0, 1.0, 1.0, 1.0, 1.0, 1.0, 1.0, 1.0, 1.0, 1.0, 1.0, 1.0, 1.0, 1.0, 1.0, 1.0, 1.0, 1.0, 1.0, 1.0, 1.0, 1.0, 1.0, 1.0, 1.0, 1.0, 1.0, 1.0, 1.0, 1.0, 1.0, 1.0, 1.0, 1.0, 1.0, 1.0, 1.0, 1.0, 1.0, 1.0, 1.0, 1.0, 1.0, 1.0, 1.0, 1.0, 1.0, 1.0, 1.0, 1.0, 1.0, 1.0, 1.0, 1.0, 1.0, 1.0, 1.0, 1.0, 1.0, 1.0, 1.0, 1.0, 1.0, 1.0, 1.0, 1.0, 1.0, 1.0, 1.0, 1.0, 1.0, 1.0, 1.0, 1.0, 1.0, 1.0, 1.0, 1.0, 1.0, 1.0, 1.0, 1.0, 1.0, 1.0, 1.0, 1.0, 1.0, 1.0, 1.0, 1.0, 1.0, 1.0, 1.0, 1.0, 1.0, 1.0, 1.0, 1.0, 1.0, 1.0, 1.0, 1.0, 1.0, 1.0, 1.0, 1.0, 1.0, 1.0, 1.0, 1.0, 1.0, 1.0, 1.0, 1.0, 1.0, 1.0, 1.0, 1.0, 1.0, 1.0, 1.0, 1.0, 1.0, 1.0, 1.0, 1.0, 1.0, 1.0, 1.0, 1.0, 1.0, 1.0, 1.0, 1.0, 1.0, 1.0, 1.0, 1.0, 1.0, 1.0, 1.0, 1.0, 1.0, 1.0, 1.0, 1.0, 1.0, 1.0, 1.0, 1.0, 1.0, 1.0, 1.0, 1.0, 1.0, 1.0, 1.0, 1.0, 1.0, 1.0, 1.0, 1.0, 1.0, 1.0, 1.0, 1.0, 1.0, 1.0, 1.0, 1.0, 1.0, 1.0, 1.0, 1.0, 1.0, 1.0, 1.0, 1.0, 1.0, 1.0, 1.0, 1.0, 1.0, 1.0, 1.0, 1.0, 1.0, 1.0, 1.0, 1.0, 1.0, 1.0, 1.0, 1.0, 1.0, 1.0, 1.0, 1.0, 1.0, 1.0, 1.0, 1.0, 1.0, 1.0, 1.0, 1.0, 1.0, 1.0, 1.0, 1.0, 1.0, 1.0, 1.0, 1.0, 1.0, 1.0, 1.0, 1.0, 1.0, 1.0, 1.0, 1.0, 1.0, 1.0, 1.0, 1.0, 1.0, 1.0, 1.0, 1.0, 1.0, 1.0, 1.0, 1.0, 1.0, 1.0, 1.0, 1.0, 1.0, 1.0, 1.0, 1.0, 1.0, 1.0, 1.0, 1.0, 1.0, 1.0, 1.0, 1.0, 1.0, 1.0, 1.0, 1.0, 1.0, 1.0, 1.0, 1.0, 1.0, 1.0, 1.0, 1.0, 1.0, 1.0, 1.0, 1.0, 1.0, 1.0, 1.0, 1.0, 1.0, 1.0, 1.0, 1.0, 1.0, 1.0, 1.0, 1.0, 1.0, 1.0, 1.0, 1.0, 1.0, 1.0, 1.0, 1.0, 1.0, 1.0, 1.0, 1.0, 1.0, 1.0, 1.0, 1.0, 1.0, 1.0, 1.0, 1.0, 1.0, 1.0, 1.0, 1.0, 1.0, 1.0, 1.0, 1.0, 1.0, 1.0, 1.0, 1.0, 1.0, 1.0, 1.0, 1.0, 1.0, 1.0, 1.0, 1.0, 1.0, 1.0, 1.0, 1.0, 1.0, 1.0, 1.0, 1.0, 1.0, 1.0, 1.0, 1.0, 1.0, 1.0, 1.0, 1.0, 1.0, 1.0, 1.0, 1.0, 1.0, 1.0, 1.0, 1.0, 1.0, 1.0, 1.0, 1.0, 1.0, 1.0, 1.0, 1.0, 1.0, 1.0, 1.0, 1.0, 1.0, 1.0, 1.0, 1.0, 1.0, 1.0, 1.0, 1.0, 1.0, 1.0, 1.0, 1.0, 1.0, 1.0, 1.0, 1.0, 1.0, 1.0, 1.0, 1.0, 1.0, 1.0, 1.0, 1.0, 1.0, 1.0, 1.0, 1.0, 1.0, 1.0, 1.0, 1.0, 1.0, 1.0, 1.0, 1.0, 1.0, 1.0, 1.0, 1.0, 1.0, 1.0, 1.0, 1.0, 1.0, 1.0, 1.0, 1.0, 1.0, 1.0, 1.0, 1.0, 1.0, 1.0, 1.0, 1.0, 1.0, 1.0, 1.0, 1.0, 1.0, 1.0, 1.0, 1.0, 1.0, 1.0, 1.0, 1.0, 1.0, 1.0, 1.0, 1.0, 1.0, 1.0, 1.0, 1.0, 1.0, 1.0, 1.0, 1.0, 1.0, 1.0, 1.0, 1.0, 1.0, 1.0, 1.0, 1.0, 1.0, 1.0, 1.0, 1.0, 1.0, 1.0, 1.0, 1.0, 1.0, 1.0, 1.0, 1.0, 1.0, 1.0, 1.0, 1.0, 1.0, 1.0, 1.0, 1.0, 1.0, 1.0, 1.0, 1.0, 1.0, 1.0, 1.0, 1.0, 1.0, 1.0, 1.0, 1.0, 1.0, 1.0, 1.0, 1.0, 1.0, 1.0, 1.0, 1.0, 1.0, 1.0, 1.0, 1.0, 1.0, 1.0, 1.0, 1.0, 1.0, 1.0, 1.0, 1.0, 1.0, 1.0, 1.0, 1.0, 1.0, 1.0, 1.0, 1.0, 1.0, 1.0, 1.0, 1.0, 1.0, 1.0, 1.0, 1.0, 1.0, 1.0, 1.0, 1.0, 1.0, 1.0, 1.0, 1.0, 1.0, 1.0, 1.0, 1.0, 1.0, 1.0, 1.0, 1.0, 1.0, 1.0, 1.0, 1.0, 1.0, 1.0, 1.0, 1.0, 1.0, 1.0, 1.0, 1.0, 1.0, 1.0, 1.0, 1.0, 1.0, 1.0, 1.0, 1.0, 1.0, 1.0, 1.0, 1.0, 1.0, 1.0, 1.0, 1.0, 1.0, 1.0, 1.0, 1.0, 1.0, 1.0, 1.0, 1.0, 1.0, 1.0, 1.0, 1.0, 1.0, 1.0, 1.0, 1.0, 1.0, 1.0, 1.0, 1.0, 1.0, 1.0, 1.0, 1.0, 1.0, 1.0, 1.0, 1.0, 1.0, 1.0, 1.0, 1.0, 1.0, 1.0, 1.0, 1.0, 1.0, 1.0, 1.0, 1.0, 1.0, 1.0, 1.0, 1.0, 1.0, 1.0, 1.0, 1.0, 1.0, 1.0, 1.0, 1.0, 1.0, 1.0, 1.0, 1.0, 1.0, 1.0, 1.0, 1.0, 1.0, 1.0, 1.0, 1.0, 1.0, 1.0, 1.0, 1.0, 1.0, 1.0, 1.0, 1.0, 1.0, 1.0, 1.0, 1.0, 1.0, 1.0, 1.0, 1.0, 1.0, 1.0, 1.0, 1.0, 1.0, 1.0, 1.0, 1.0, 1.0, 1.0, 1.0, 1.0, 1.0, 1.0, 1.0, 1.0, 1.0, 1.0, 1.0, 1.0, 1.0, 1.0, 1.0, 1.0, 1.0, 1.0, 1.0, 1.0, 1.0, 1.0, 1.0, 1.0, 1.0, 1.0, 1.0, 1.0, 1.0, 1.0, 1.0, 1.0, 1.0, 1.0, 1.0, 1.0, 1.0, 1.0, 1.0, 1.0, 1.0, 1.0, 1.0, 1.0, 1.0, 1.0, 1.0, 1.0, 1.0, 1.0, 1.0, 1.0, 1.0, 1.0, 1.0, 1.0, 1.0, 1.0, 1.0, 1.0, 1.0, 1.0, 1.0, 1.0, 1.0, 1.0, 1.0, 1.0, 1.0, 1.0, 1.0, 1.0, 1.0, 1.0, 1.0, 1.0, 1.0, 1.0, 1.0, 1.0, 1.0, 1.0, 1.0, 1.0, 1.0, 1.0, 1.0, 1.0, 1.0, 1.0, 1.0, 1.0, 1.0, 1.0, 1.0, 1.0, 1.0, 1.0, 1.0, 1.0, 1.0, 1.0, 1.0, 1.0, 1.0, 1.0, 1.0, 1.0])
me_albatross_collision.materials.append(mat_hard_metal_thick)
me_albatross_collision.use_remesh_fix_poles = True
me_albatross_collision.use_remesh_preserve_attributes = False
me_albatross_collision.update()
me_albatross_collision.normals_split_custom_set([tuple(v) for v in zip(*[iter([-0.9909, 0.117, -0.06664, -0.9971, 0.07092, -0.02744, -0.5808, -0.7742, -0.2516, -0.5808, -0.7742, -0.2516, -0.9971, 0.07092, -0.02744, -0.6395, -0.2833, -0.7147, -0.8001, -0.2346, -0.552, -0.5808, -0.7742, -0.2515, 0.0005137, -0.6888, -0.7249, 0.3241, -0.9034, -0.2806, -0.9872, 0.1359, 0.08399, -0.5975, 0.7899, -0.138, -0.5692, 0.8214, 0.03679, -0.7914, 0.5954, -0.1388, -0.14, 0.9863, 0.08699, -0.8236, 0.5661, 0.0357, -0.1514, 0.793, 0.5901, -0.14, 0.9863, 0.08694, -0.7914, 0.5954, -0.1388, 0.9035, 0.3945, 0.1675, -0.14, 0.9863, 0.08699, -0.1514, 0.793, 0.5901, -0.12, 0.9908, -0.06321, -0.14, 0.9863, 0.08697, 0.9035, 0.3945, 0.1675, -0.02098, 0.599, 0.8005, 0.6831, -0.1973, 0.7032, 0.9435, 0.1926, 0.2698, 0.9349, 0.02913, -0.3536, 0.7914, -0.02381, -0.6108, 0.09832, 0.8957, -0.4336, 0.9474, 0.2703, -0.1714, 0.2433, 0.968, -0.06111, 0.9966, 0.07073, -0.04114, -0.12, 0.9908, -0.06322, 0.7729, 0.5851, -0.2455, -0.07406, 0.997, -0.0238, -0.07403, 0.997, -0.02375, 0.7729, 0.5851, -0.2455, 0.4973, 0.8592, -0.1202, 0.6321, 0.5911, -0.501, 0.9055, -0.3629, -0.22, 0.9767, 0.1604, -0.1427, 0.9445, 0.3267, -0.03581, 0.9309, -0.2165, 0.2941, 0.6533, 0.2636, 0.7097, -0.02079, -0.4935, 0.8695, -0.08117, -0.6494, 0.7561, 0.3623, -0.9027, 0.2321, 0.903, -0.3601, 0.2342, -0.4909, -0.4472, 0.7476, -0.8287, -0.516, 0.2168, -0.8504, -0.523, -0.05796, -0.2755, -0.9278, 0.2517, 0.5766, 0.09505, 0.8115, 0.8713, -0.3666, 0.3263, 0.886, 0.3923, 0.2473, -0.6928, 0.2463, 0.6778, 0.05128, -0.5166, 0.8547, 0.7589, 0.1968, 0.6208, 0.3614, -0.8589, -0.3628, 0.3608, -0.9325, 0.01667, -0.3829, -0.9228, -0.04355, 0.8538, -0.1371, 0.5022, 0.07925, 0.5628, 0.8228, -0.5625, -0.07146, 0.8237, 0.1507, -0.9808, 0.1239, 0.02438, -0.8731, 0.4869, 0.4829, -0.4061, 0.7758, -0.5806, -0.3948, 0.7121, -0.7958, 0.1464, 0.5876, -0.9872, 0.1359, 0.0839, -0.392, -0.9055, 0.1623, 0.9232, -0.3603, -0.1338, 0.903, -0.3601, 0.2342, 0.3623, -0.9027, 0.2321, 0.6652, 0.3741, -0.6462, 0.8297, 0.4092, -0.3796, 0.9159, -0.3314, -0.2266, 0.2893, -0.9566, 0.03619, 0.2777, -0.8956, -0.3475, 0.8757, -0.4011, -0.2687, 0.5124, -0.7363, -0.442, 0.8969, -0.4389, -0.05322, 0.286, -0.9515, -0.1136, -0.392, -0.9055, 0.1623, -0.9872, 0.1359, 0.084, -0.9909, 0.117, -0.0667, -0.6877, -0.6793, -0.2563, -0.7046, -0.5216, -0.4811, 0.01242, -0.7439, -0.6682, -0.5975, 0.7899, -0.138, -0.7958, 0.1464, 0.5876, -0.1514, 0.793, 0.5901, -0.5975, 0.7899, -0.138, -0.9872, 0.1359, 0.08397, -0.7958, 0.1464, 0.5876, 0.9327, 0.2694, 0.2398, 0.9508, 0.2808, -0.1313, 0.4551, 0.8828, -0.1163, 0.7552, -0.5954, -0.2743, 0.6033, -0.7474, -0.2782, 0.3606, -0.9308, 0.05984, -0.9062, -0.07313, -0.4164, -0.03394, -0.8037, -0.5941, -0.05269, -0.938, -0.3426, -0.1514, 0.793, 0.5901, -0.7914, 0.5953, -0.1387, -0.5975, 0.7899, -0.138, -0.3116, -0.5127, -0.8001, 0.5344, -0.6834, -0.4975, 0.6873, -0.53, -0.4967, 0.6873, -0.5301, -0.4967, 0.5158, 0.3155, -0.7965, -0.3116, -0.5126, -0.8001, -0.04903, -0.4686, -0.882, -0.3116, -0.5127, -0.8001, 0.5158, 0.3155, -0.7965, 0.5158, 0.3155, -0.7965, 0.4725, 0.05502, -0.8796, -0.04895, -0.4686, -0.882, -0.15, -0.988, -0.03671, -0.9813, -0.1732, -0.08398, -0.3339, -0.9248, -0.1822, 0.1705, -0.9813, 0.08993, -0.5734, -0.7797, 0.2514, -0.4828, -0.7676, -0.4216, -0.6107, -0.7892, 0.06491, -0.3091, -0.8492, -0.428, -0.4436, -0.8669, 0.2274, -0.01266, -0.637, -0.7707, -0.4527, -0.7866, -0.4199, 0.5219, 0.1375, -0.8418, -0.3235, -0.7595, -0.5644, 0.1863, -0.7693, -0.6111, 0.3672, -0.9295, -0.03544, 0.1732, 0.3571, -0.9179, 0.4154, -0.07969, -0.9061, 0.2754, 0.2425, -0.9302, 0.1608, 0.4642, -0.871, -0.4301, -0.6369, -0.6398, -0.0002903, 0.1283, -0.9917, 0.225, -0.7931, -0.566, -0.2687, -0.7843, -0.5591, 0.3443, 0.2765, -0.8972, -0.003047, -0.1104, -0.9939, 0.3866, -0.08563, -0.9183, 0.1686, 0.2803, -0.945, 0.4732, -0.3632, -0.8026, 0.5264, -0.6926, -0.4931, 0.1722, -0.9814, -0.08457, 0.4388, 0.06564, -0.8962, 0.531, -0.68, -0.5056, 0.494, -0.3757, -0.7841, 0.4897, -0.3347, -0.8051, 0.3201, -0.947, -0.02568, 0.09397, -0.7981, -0.5951, 0.4203, -0.2935, -0.8586, 0.1127, 0.3732, -0.9209, 0.2674, 0.227, -0.9365, 0.07065, 0.3373, -0.9388, 0.3378, -0.3001, -0.8921, -0.01719, -0.7523, -0.6586, 0.9246, -0.1003, -0.3675, 0.2858, -0.08491, -0.9545, 0.05949, 0.004817, -0.9982, 0.2013, -0.3244, -0.9243, -0.2223, 0.02072, -0.9748, -0.1295, -0.03791, -0.9909, 0.1997, -0.3695, -0.9075, 0.2546, 0.03808, -0.9663, -0.1493, -0.1331, -0.9798, 0.5983, -0.5131, -0.6155, 0.23, -0.4286, -0.8737, 0.9467, -0.2181, -0.2372, -0.3938, -0.1145, -0.912, 0.2696, -0.3744, -0.8872, 0.5991, -0.487, -0.6356, 0.4876, 0.7978, -0.3546, 0.4263, 0.8579, 0.2868, 0.9392, 0.2657, 0.2177, 0.808, 0.4512, 0.379, 0.8738, 0.4108, -0.2601, 0.7233, 0.6397, 0.2599, -0.4588, -0.1379, -0.8778, -0.1225, 0.02658, -0.9921, 0.6356, 0.4546, -0.624, 0.6383, -0.06379, -0.7671, -0.1354, -0.6017, -0.7872, 0.7951, 0.3998, -0.4561, 0.2547, -0.3863, -0.8865, 0.7029, 0.02986, -0.7106, 0.9536, -0.1952, -0.2294, 0.7683, 0.04283, -0.6386, 0.3127, -0.3181, -0.895, -0.3239, -0.05085, -0.9447, 0.8921, -0.3639, -0.268, 0.5824, -0.192, -0.7899, 0.5675, 0.3095, -0.763, -0.2562, -0.3335, -0.9073, 0.7922, 0.2829, -0.5407, 0.8126, -0.2057, -0.5454, -0.02294, -0.469, -0.8829, 0.4944, 0.04284, -0.8682, 0.3677, -0.9067, -0.2067, 0.4104, -0.03403, -0.9113, -0.5257, -0.8285, -0.1931, 0.4058, -0.9138, -0.01885, 0.4604, -0.3101, -0.8318, 0.2421, -0.2469, -0.9383, 0.1368, -0.9877, 0.07559, 0.3238, -0.1829, -0.9283, 0.4137, -0.4008, -0.8174, 0.9909, -0.0555, 0.1224, 0.02286, -0.4401, -0.8977, 0.9036, -0.4282, -0.01181, 0.8357, 0.5026, -0.2214, 0.3811, -0.8954, -0.2301, 0.9148, -0.3485, -0.204, -0.0207, -0.4557, -0.8899, 0.3722, -0.8988, -0.2315, 0.8626, -0.4062, -0.3016, 0.8922, -0.4511, -0.02273, -0.07405, 0.997, -0.02376, -0.6685, 0.4032, -0.6249, -0.9892, -0.0511, -0.1373, 0.3412, 0.9233, 0.1766, -0.2243, 0.9719, 0.07083, 0.1236, -0.4375, -0.8907, -0.2243, 0.9719, 0.07083, 0.3411, 0.9233, 0.1766, -0.3878, -0.738, 0.5523, 0.1235, -0.4375, -0.8907, -0.112, -0.4655, -0.8779, 0.3411, 0.9233, 0.1766, -0.3879, -0.738, 0.5522, -0.1995, -0.7889, 0.5812, -0.2243, 0.9719, 0.0708, -0.112, -0.4654, -0.878, 0.1236, -0.4376, -0.8907, -0.1994, -0.789, 0.5812, -0.1994, -0.7889, 0.5812, -0.3878, -0.738, 0.5523, -0.112, -0.4655, -0.878, -0.2244, 0.9719, 0.07076, 0.4607, -0.4346, -0.7739, 0.1235, -0.4375, -0.8907, -0.1994, -0.7889, 0.5812, 0.1235, -0.4376, -0.8907, 0.4608, -0.4346, -0.7738, 0.1025, -0.7427, 0.6618, -0.2244, 0.9719, 0.07081, -0.1994, -0.789, 0.5812, 0.4607, -0.4346, -0.7739, 0.1025, -0.7426, 0.6618, -0.1995, -0.789, 0.5812, -0.07951, -0.6999, -0.7098, 0.465, -0.8848, -0.03115, 0.3646, -0.9032, -0.2264, -0.5855, -0.774, -0.2412, -0.3691, 0.9168, 0.1525, -0.194, 0.1992, 0.9606, 0.952, 0.1897, -0.2402, -0.09556, 0.1416, -0.9853, -0.6231, -0.4556, 0.6358, -0.878, 0.2891, -0.3816, -0.7283, -0.6296, 0.2705, -0.3213, -0.8985, -0.2991, -0.5808, -0.7742, -0.2516, 0.805, -0.0727, -0.5888, -0.9667, 0.2204, -0.1303, 0.8045, 0.2359, -0.5451, 0.407, -0.4325, 0.8045, 0.805, -0.07272, -0.5888, 0.8045, 0.2359, -0.5451, -0.9667, 0.2204, -0.1303, 0.407, -0.4325, 0.8046, 0.3696, -0.09609, 0.9242, -0.9059, -0.3506, -0.2375, -0.9666, 0.2205, -0.1303, 0.3696, -0.0961, 0.9242, 0.8046, 0.2359, -0.545, 0.3696, -0.09608, 0.9242, 0.407, -0.4325, 0.8046, 0.8018, 0.4035, -0.4407, 0.8045, 0.2358, -0.5451, -0.9667, 0.2205, -0.1303, -0.9666, 0.2205, -0.1303, -0.9059, -0.3506, -0.2375, 0.8018, 0.4035, -0.4407, 0.3696, -0.09613, 0.9242, 0.4585, 0.1265, 0.8797, -0.9059, -0.3506, -0.2375, 0.4584, 0.1265, 0.8797, 0.3696, -0.09612, 0.9242, 0.8045, 0.2358, -0.5451, 0.8045, 0.2358, -0.5451, 0.8018, 0.4036, -0.4407, 0.4585, 0.1265, 0.8797, -0.8236, 0.5661, 0.03571, -0.9971, 0.07093, -0.02745, -0.5692, 0.8214, 0.03678, -0.5831, -0.1266, -0.8025, -0.1813, 0.9286, 0.3237, -0.1123, 0.2093, -0.9714, -0.988, -0.1328, -0.07914, 0.2347, 0.9274, -0.2911, -0.9244, 0.003482, -0.3815, -0.5975, 0.7899, -0.138, -0.7917, 0.595, -0.1383, -0.5692, 0.8214, 0.03678, -0.7914, 0.5954, -0.1388, -0.8236, 0.5661, 0.0357, -0.5692, 0.8214, 0.03677, -0.8236, 0.5661, 0.03571, -0.1399, 0.9863, 0.08705, -0.1201, 0.9908, -0.06322, -0.1201, 0.9908, -0.06323, -0.07406, 0.997, -0.02381, -0.8236, 0.5661, 0.0357, -0.07406, 0.997, -0.02378, -0.9971, 0.07092, -0.02746, -0.8236, 0.5661, 0.0357, -0.9971, 0.0709, -0.02744, -0.9909, 0.117, -0.06671, -0.5692, 0.8214, 0.03678, -0.9909, 0.117, -0.06673, -0.9872, 0.1359, 0.08394, -0.5692, 0.8214, 0.0368, 0.944, -0.01875, 0.3295, 0.04434, 0.99, -0.1337, -0.07403, 0.997, -0.02383, -0.5367, 0.5356, -0.652, -0.9956, -0.05849, 0.07332, -0.9971, 0.07094, -0.02746, -0.07402, 0.997, -0.02383, 0.7626, -0.5061, -0.4029, 0.8919, -0.4516, 0.02287, 0.9072, -0.361, -0.216, 0.3838, -0.8872, -0.2563, 0.96, 0.03855, -0.2772, 0.9446, 0.3267, 0.03294, 0.7729, 0.5851, -0.2455, 0.9055, -0.363, -0.22, -0.8923, 0.3819, -0.2409, -0.2485, 0.9146, 0.3191, -0.331, 0.8514, -0.4068, -0.6113, -0.3446, -0.7124, -0.4549, 0.8882, 0.06446, -0.3767, 0.4488, -0.8103, -0.9049, -0.3282, -0.2709, -0.9739, 0.2002, -0.1073, -0.1902, 0.9584, -0.2128, -0.2554, 0.3519, -0.9005, -0.5141, -0.02788, -0.8573, -0.7887, 0.6077, -0.09277, -0.2518, -0.06524, -0.9656, -0.6371, 0.5685, -0.5204, 0.2656, 0.3098, -0.913, 0.2706, 0.2709, -0.9238, -0.1028, -0.2115, -0.972, -0.7605, 0.3383, -0.5542, -0.6871, -0.3714, -0.6245, 0.3124, 0.586, -0.7477, 0.2485, 0.7057, -0.6635, -0.7268, 0.3286, -0.6032, 0.1971, -0.3615, -0.9113, -0.7322, -0.2811, -0.6204])] * 3)])
arm_armature = bpy.data.armatures.new('Armature')  # bones are not reproduced

# ---- objects
ob_armature = bpy.data.objects.new('Armature', arm_armature)
ob_albatross = bpy.data.objects.new('albatross', me_albatross)
ob_def_shield12 = bpy.data.objects.new('$def_shield12', me_def_shield12)
ob_rear_fender = bpy.data.objects.new('$rear_fender', me_rear_fender)
ob_tread_front = bpy.data.objects.new('$tread_front', me_tread_front)
ob_albatross_collision = bpy.data.objects.new('@albatross_collision', me_albatross_collision)

# ---- transforms, parenting, visibility, modifiers, constraints
ob_armature.location = (0.0, 0.0, 0.0)
ob_albatross.parent = ob_armature
ob_albatross.location = (0.0, 0.0, 0.0)
_vg = ob_albatross.vertex_groups.new(name='b_hull')
_vg.add([0, 1, 2, 3, 4, 5, 6, 7, 8, 9, 10, 11, 12, 13, 14, 15, 16, 17, 18, 19, 20, 21, 22, 23, 24, 25, 26, 27, 28, 29, 30, 31, 32, 33, 34, 35, 36, 37, 38, 39, 40, 41, 42, 43, 44, 45, 46, 47, 48, 49, 50, 51, 52, 53, 54, 55, 56, 57, 58, 59, 60, 61, 62, 63, 64, 65, 66, 67, 68, 69, 70, 71, 72, 73, 74, 75, 76, 77, 78, 79, 80, 81, 82, 83, 84, 85, 86, 87, 88, 89, 90, 91, 92, 93, 94], 1.0, 'REPLACE')
_m = ob_albatross.modifiers.new('Armature', 'ARMATURE')
_m.object = ob_armature
_m = ob_albatross.modifiers.new('Triangulate', 'TRIANGULATE')
_m = ob_albatross.modifiers.new('EdgeSplit', 'EDGE_SPLIT')
_m.use_edge_angle = False
ob_def_shield12.parent = ob_armature
ob_def_shield12.matrix_parent_inverse = Matrix(((1.0, -0.0, 0.0, -0.0), (-0.0, 1.0, -0.0, -5.0), (0.0, -0.0, 1.0, -140.5), (-0.0, 0.0, -0.0, 1.0)))
ob_def_shield12.location = (145.0, -244.1, 171.4)
_m = ob_def_shield12.modifiers.new('Triangulate', 'TRIANGULATE')
_m = ob_def_shield12.modifiers.new('EdgeSplit', 'EDGE_SPLIT')
_m.use_edge_angle = False
ob_rear_fender.parent = ob_armature
ob_rear_fender.matrix_parent_inverse = Matrix(((1.0, -0.0, 0.0, -0.0), (-0.0, 1.0, -0.0, -5.0), (0.0, -0.0, 1.0, -140.5), (-0.0, 0.0, -0.0, 1.0)))
ob_rear_fender.location = (166.4, -269.2, 279.3)
_m = ob_rear_fender.modifiers.new('Triangulate', 'TRIANGULATE')
_m = ob_rear_fender.modifiers.new('EdgeSplit', 'EDGE_SPLIT')
_m.use_edge_angle = False
ob_tread_front.parent = ob_armature
ob_tread_front.matrix_parent_inverse = Matrix(((1.0, -0.0, 0.0, -0.0), (-0.0, 1.0, -0.0, -5.0), (0.0, -0.0, 1.0, -140.5), (-0.0, 0.0, -0.0, 1.0)))
ob_tread_front.location = (152.5, -261.2, 362.9)
ob_tread_front.rotation_euler = (0.0, 0.0, -1.748e-07)
_m = ob_tread_front.modifiers.new('Triangulate', 'TRIANGULATE')
_m = ob_tread_front.modifiers.new('EdgeSplit', 'EDGE_SPLIT')
_m.use_edge_angle = False
ob_albatross_collision.parent = ob_armature
ob_albatross_collision.location = (0.0, 0.0, 0.0)
_vg = ob_albatross_collision.vertex_groups.new(name='b_hull')
_vg.add([0, 1, 2, 3, 4, 5, 6, 7, 8, 9, 10, 11, 12, 13, 14, 15, 16, 17, 18, 19, 20, 21, 22, 23, 24, 25, 26, 27, 28, 29, 30, 31, 32, 33, 34, 35, 36, 37, 38, 39, 40, 41, 42, 43, 44, 45, 46, 47, 48, 49, 50, 51, 52, 53, 54, 55, 56, 57, 58, 59, 60, 61, 62, 63, 64, 65, 66, 67, 68, 69, 70], 1.0, 'REPLACE')
_m = ob_albatross_collision.modifiers.new('Armature', 'ARMATURE')
_m.object = ob_armature
_m = ob_albatross_collision.modifiers.new('Triangulate', 'TRIANGULATE')
_m = ob_albatross_collision.modifiers.new('EdgeSplit', 'EDGE_SPLIT')
_m.use_edge_angle = False

# ---- collection membership
col_collection.objects.link(ob_armature)
col_collection.objects.link(ob_albatross)
col_collection.objects.link(ob_def_shield12)
col_collection.objects.link(ob_rear_fender)
col_collection.objects.link(ob_tread_front)
col_collection.objects.link(ob_albatross_collision)

# ---- scene / render settings (as saved in the file)
scene.frame_start = 1; scene.frame_end = 100; scene.frame_set(2)
scene.render.engine = 'BLENDER_EEVEE_NEXT'
scene.render.fps = 30
scene.cycles.use_denoising = False
scene.cycles.samples = 128
scene.cycles.sampling_pattern = 'TABULATED_SOBOL'
scene.cycles.use_adaptive_sampling = False
scene.cycles.use_light_tree = False
scene.view_settings.view_transform = 'Filmic'
bpy.context.view_layer.update()

# ---- added for rendering (the .blend has no active camera and no usable light): camera, sun
cam_auto = bpy.data.cameras.new('AutoCamera')
cam_auto.lens = 50.0
cam_auto.sensor_width = 36.0
cam_auto.clip_end = 5088.09
ob_auto_camera = bpy.data.objects.new('AutoCamera', cam_auto)
scene.collection.objects.link(ob_auto_camera)
ob_auto_camera.location = (449.189, -607.924, 529.076)
ob_auto_camera.rotation_euler = (1.09748, -7.21219e-08, 0.694738)
scene.camera = ob_auto_camera
light_auto_sun = bpy.data.lights.new('AutoSun', 'SUN')
light_auto_sun.energy = 3.0
light_auto_sun.angle = 0.0523599
ob_auto_sun = bpy.data.objects.new('AutoSun', light_auto_sun)
scene.collection.objects.link(ob_auto_sun)
ob_auto_sun.rotation_euler = (0.872665, 0.174533, 0.523599)
bpy.context.view_layer.update()
